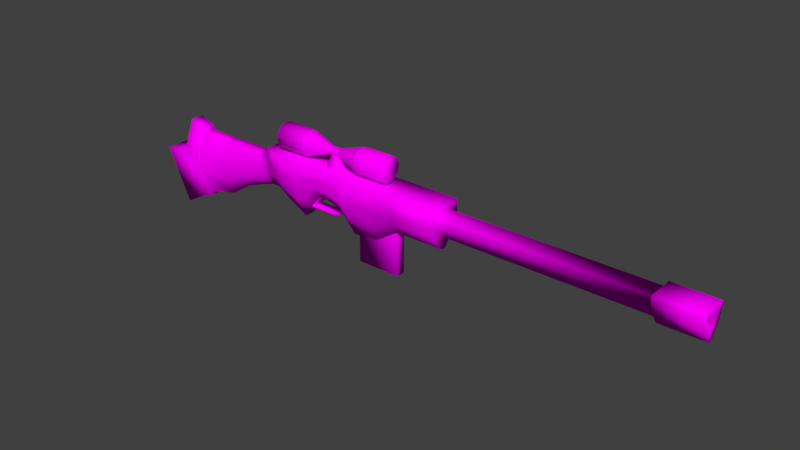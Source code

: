 # Source: SniperFixed.blend  (saved by Blender 2.79.0; exported with 4.5.12 LTS)
import bpy
from mathutils import Matrix  # noqa: F401  (used for matrix-valued properties, if any)

bpy.ops.wm.read_factory_settings(use_empty=True)
scene = bpy.context.scene
scene.name = 'Scene'

# ---- collections
col_collection_1 = bpy.data.collections.new('Collection 1'); scene.collection.children.link(col_collection_1)

# ---- images (referenced by path relative to the original .blend; pixels are not part of the script)
import os
ASSET_DIR = os.environ.get("B2B_ASSET_DIR", "")  # directory of the original .blend (textures are referenced by path, not embedded)
HERE = os.path.dirname(os.path.abspath(__file__))  # packed textures are extracted next to this script under _unpacked/

def load_image(name, relpath, width, height, colorspace="sRGB"):
    """Load a texture the original file referenced (path relative to the .blend, or extracted next to this script)."""
    p = next((c for c in (os.path.join(HERE, relpath), os.path.join(ASSET_DIR, relpath)) if relpath and os.path.exists(c)), "")
    if p:
        img = bpy.data.images.load(p, check_existing=True)
        img.name = name
    else:  # same state as the original file: an image datablock whose file is absent (Cycles renders it pink)
        img = bpy.data.images.new(name, width, height)
        img.source = "FILE"
        img.filepath = "//" + (relpath or name)
    img.colorspace_settings.name = colorspace
    return img
img_sniper_text_png = load_image('Sniper_Text.png', 'Sniper_Text.png', 1024, 1024, 'sRGB')

# ---- materials (node trees are filled in below, after node groups)
mat_material_001 = bpy.data.materials.new('Material.001')
mat_material_001.alpha_threshold = 0.0
mat_material_001.roughness = 0.5
mat_material_001.line_color = (0.0, 0.0, 0.0, 1.0)

# ---- material node trees
mat_material_001.use_nodes = True; mat_material_001.node_tree.nodes.clear()
_N = mat_material_001.node_tree.nodes; _L = mat_material_001.node_tree.links
n0 = _N.new('ShaderNodeOutputMaterial'); n0.name = 'Material Output'; n0.location = (300, 300)
n1 = _N.new('ShaderNodeBsdfDiffuse'); n1.name = 'Diffuse BSDF'; n1.location = (10, 300)
n2 = _N.new('ShaderNodeTexImage'); n2.name = 'Image Texture'; n2.location = (-180, 300)
n2.width = 140
n2.image = img_sniper_text_png
_L.new(n1.outputs[0], n0.inputs[0])
_L.new(n2.outputs[0], n1.inputs[0])
n0.is_active_output = True

# ---- world
world_world = bpy.data.worlds.new('World'); scene.world = world_world
world_world.color = (0.05088, 0.05088, 0.05088)
world_world.use_sun_shadow = False
world_world.sun_shadow_jitter_overblur = 0.0
world_world.cycles.sampling_method = 'MANUAL'

# ---- meshes
me_mesh_id6 = bpy.data.meshes.new('mesh_id6')
me_mesh_id6.from_pydata([(-1.314e+05, -4.412e+04, -1.053e+04), (9.766e+04, -3.915e+04, -3965.0), (9.766e+04, -3.915e+04, 3154.0), (-1.314e+05, -4.412e+04, 9720.0), (-1.314e+05, 1.314e+04, -2.369e+04), (9.766e+04, 1.314e+04, -2.406e+04), (9.766e+04, 1.314e+04, 2.325e+04), (-1.314e+05, 1.314e+04, 2.288e+04), (5040.0, -6.207e+04, -3964.0), (5040.0, -6.207e+04, 3155.0), (5040.0, 1.314e+04, -2.406e+04), (5040.0, 1.314e+04, 2.325e+04), (4.174e+04, -3.915e+04, -3965.0), (4.174e+04, 1.314e+04, -2.406e+04), (4.174e+04, -3.915e+04, 3154.0), (4.174e+04, 1.314e+04, 2.325e+04), (-3.061e+04, -6.207e+04, 3155.0), (-3.061e+04, 1.314e+04, 2.325e+04), (-3.061e+04, -6.207e+04, -3964.0), (-3.061e+04, 1.314e+04, -2.406e+04), (-3.723e+04, -3.032e+04, 1.723e+04), (-3.723e+04, 1.314e+04, 2.325e+04), (-3.723e+04, -3.032e+04, -1.803e+04), (-3.723e+04, 1.314e+04, -2.406e+04), (-4.723e+04, -2.178e+04, 2.084e+04), (-4.723e+04, 1.314e+04, 2.325e+04), (-4.723e+04, -2.178e+04, -2.165e+04), (-4.723e+04, 1.314e+04, -2.406e+04), (-5.982e+04, -1.86e+04, 2.129e+04), (-5.982e+04, 1.314e+04, 2.325e+04), (-5.982e+04, -1.86e+04, -2.21e+04), (-5.982e+04, 1.314e+04, -2.406e+04), (-7.47e+04, -1.911e+04, 2.112e+04), (-7.47e+04, 1.314e+04, 2.325e+04), (-7.47e+04, -1.911e+04, -2.193e+04), (-7.47e+04, 1.314e+04, -2.406e+04), (-8.929e+04, -3.65e+04, 1.638e+04), (-8.929e+04, 1.314e+04, 2.325e+04), (-8.929e+04, -3.65e+04, -1.719e+04), (-8.929e+04, 1.314e+04, -2.406e+04), (-1.072e+05, -6.207e+04, 5347.0), (-1.072e+05, 1.314e+04, 2.325e+04), (-1.072e+05, -6.207e+04, -6156.0), (-1.072e+05, 1.314e+04, -2.406e+04), (-1.506e+05, -3.751e+04, -4984.0), (-1.506e+05, -3.751e+04, 4176.0), (-1.506e+05, 1.314e+04, -1.899e+04), (-1.506e+05, 1.314e+04, 1.818e+04), (-1.64e+05, -3.702e+04, -4924.0), (-1.64e+05, -3.702e+04, 4116.0), (-1.64e+05, 1.314e+04, -1.119e+04), (-1.64e+05, 1.314e+04, 1.038e+04), (-1.855e+05, -4.412e+04, -5089.0), (-1.855e+05, -4.412e+04, 4282.0), (-1.855e+05, 1083.0, -7899.0), (-1.855e+05, 1083.0, 7091.0), (-2.095e+05, -5.326e+04, -5089.0), (-2.095e+05, -5.326e+04, 4282.0), (-2.095e+05, 1083.0, -7899.0), (-2.095e+05, 1083.0, 7091.0), (-2.375e+05, -7.156e+04, -5089.0), (-2.375e+05, -7.156e+04, 4282.0), (-2.375e+05, 1083.0, -7899.0), (-2.375e+05, 1083.0, 7091.0), (-1.656e+05, 1083.0, -8966.0), (-1.656e+05, 1083.0, 8158.0), (-1.656e+05, -3.755e+04, -4940.0), (-1.656e+05, -3.755e+04, 4132.0), (-2.816e+05, -8.196e+04, -5089.0), (-2.816e+05, -8.196e+04, 4282.0), (-2.821e+05, 1083.0, -7898.0), (-2.821e+05, 1083.0, 7091.0), (-1.314e+05, -2.503e+04, -2.034e+04), (-1.314e+05, -5947.0, -2.367e+04), (9.766e+04, -2.172e+04, -1.669e+04), (9.766e+04, -4290.0, -2.406e+04), (9.766e+04, -2.172e+04, 1.588e+04), (9.766e+04, -4290.0, 2.325e+04), (-1.314e+05, -2.503e+04, 1.953e+04), (-1.314e+05, -5947.0, 2.286e+04), (5040.0, -1.193e+04, 2.325e+04), (5040.0, -3.7e+04, 1.588e+04), (5040.0, -1.193e+04, -2.406e+04), (5040.0, -3.7e+04, -1.669e+04), (4.174e+04, -4290.0, 2.325e+04), (4.174e+04, -2.172e+04, 1.588e+04), (4.174e+04, -4290.0, -2.406e+04), (4.174e+04, -2.172e+04, -1.669e+04), (-3.061e+04, -1.193e+04, -2.406e+04), (-3.061e+04, -3.7e+04, -1.669e+04), (-3.061e+04, -1.193e+04, 2.325e+04), (-3.061e+04, -3.7e+04, 1.588e+04), (-3.723e+04, -1348.0, -2.406e+04), (-3.723e+04, -1.583e+04, -2.406e+04), (-3.723e+04, -1348.0, 2.325e+04), (-3.723e+04, -1.583e+04, 2.325e+04), (-4.723e+04, 1500.0, -2.406e+04), (-4.723e+04, -1.014e+04, -2.406e+04), (-4.723e+04, 1500.0, 2.325e+04), (-4.723e+04, -1.014e+04, 2.325e+04), (-5.982e+04, 2559.0, -2.406e+04), (-5.982e+04, -8020.0, -2.406e+04), (-5.982e+04, 2559.0, 2.325e+04), (-5.982e+04, -8020.0, 2.325e+04), (-7.47e+04, 2388.0, -2.406e+04), (-7.47e+04, -8361.0, -2.406e+04), (-7.47e+04, 2388.0, 2.325e+04), (-7.47e+04, -8361.0, 2.325e+04), (-8.929e+04, -3409.0, -2.406e+04), (-8.929e+04, -1.996e+04, -2.258e+04), (-8.929e+04, -3409.0, 2.325e+04), (-8.929e+04, -1.996e+04, 2.177e+04), (-1.072e+05, -1.193e+04, -2.358e+04), (-1.072e+05, -3.7e+04, -1.945e+04), (-1.072e+05, -1.193e+04, 2.277e+04), (-1.072e+05, -3.7e+04, 1.864e+04), (-1.506e+05, -2.063e+04, -1.45e+04), (-1.506e+05, -3746.0, -1.798e+04), (-1.506e+05, -2.063e+04, 1.369e+04), (-1.506e+05, -3746.0, 1.717e+04), (-1.64e+05, -2.03e+04, -1.162e+04), (-1.64e+05, -3581.0, -1.143e+04), (-1.64e+05, -2.03e+04, 1.082e+04), (-1.64e+05, -3581.0, 1.062e+04), (-1.855e+05, -2.905e+04, -1.24e+04), (-1.855e+05, -1.398e+04, -1.136e+04), (-1.855e+05, -2.905e+04, 1.159e+04), (-1.855e+05, -1.398e+04, 1.055e+04), (-2.095e+05, -3.515e+04, -1.621e+04), (-2.095e+05, -1.703e+04, -1.264e+04), (-2.095e+05, -3.515e+04, 1.54e+04), (-2.095e+05, -1.703e+04, 1.184e+04), (-2.375e+05, -4.735e+04, -1.774e+04), (-2.375e+05, -2.313e+04, -1.528e+04), (-2.375e+05, -4.735e+04, 1.694e+04), (-2.375e+05, -2.313e+04, 1.447e+04), (-1.656e+05, -1.179e+04, 9224.0), (-1.656e+05, -2.467e+04, 8930.0), (-1.656e+05, -2.467e+04, -9739.0), (-1.656e+05, -1.179e+04, -1.003e+04), (-2.87e+05, -4.782e+04, -1.774e+04), (-2.87e+05, -2.313e+04, -1.527e+04), (-2.87e+05, -4.782e+04, 1.694e+04), (-2.87e+05, -2.313e+04, 1.447e+04), (-2.812e+05, -8.791e+04, -5722.0), (-2.812e+05, -8.791e+04, 4915.0), (-2.873e+05, -2.113e+04, -1.728e+04), (-2.818e+05, 6359.0, -8911.0), (-2.873e+05, -2.113e+04, 1.648e+04), (-2.818e+05, 6359.0, 8104.0), (-2.873e+05, -4.915e+04, -2.009e+04), (-2.873e+05, -4.915e+04, 1.928e+04), (-3.031e+05, -9.669e+04, -5722.0), (-3.031e+05, -9.669e+04, 4915.0), (-3.091e+05, -2.083e+04, -1.728e+04), (-3.036e+05, 1.443e+04, -8911.0), (-3.091e+05, -2.083e+04, 1.648e+04), (-3.036e+05, 1.443e+04, 8104.0), (-3.187e+05, -2.777e+04, -2.009e+04), (-3.187e+05, -2.777e+04, 1.928e+04), (-3.274e+05, -1.102e+05, -5722.0), (-3.274e+05, -1.102e+05, 4916.0), (-3.417e+05, -3.147e+04, -2.009e+04), (-3.417e+05, -3.147e+04, 1.928e+04), (3.573e+05, -2.441e+04, 670.5), (3.573e+05, 4045.0, 1.204e+04), (9.524e+04, -2.441e+04, 671.8), (9.524e+04, 4045.0, 1.204e+04), (3.573e+05, -2.441e+04, -1484.0), (3.573e+05, 4045.0, -1.285e+04), (9.524e+04, -2.441e+04, -1482.0), (9.524e+04, 4045.0, -1.285e+04), (3.573e+05, 1853.0, 1.382e+04), (9.524e+04, 1853.0, 1.382e+04), (9.524e+04, 1853.0, -1.463e+04), (3.573e+05, 1853.0, -1.463e+04), (9.524e+04, -1.247e+04, 9261.0), (9.524e+04, -1.247e+04, -1.007e+04), (3.573e+05, -1.247e+04, -1.007e+04), (3.573e+05, -1.247e+04, 9260.0), (3.573e+05, 5208.0, 1.879e+04), (3.573e+05, 8166.0, 1.639e+04), (3.573e+05, -1.413e+04, -1.345e+04), (3.573e+05, -3.023e+04, -1860.0), (3.573e+05, -3.023e+04, 1047.0), (3.573e+05, 8166.0, -1.72e+04), (3.573e+05, -1.413e+04, 1.264e+04), (3.573e+05, 5208.0, -1.96e+04), (4.128e+05, 5208.0, 1.879e+04), (4.128e+05, 8166.0, 1.639e+04), (4.128e+05, -1.413e+04, -1.345e+04), (4.128e+05, -3.023e+04, -1860.0), (4.128e+05, -3.023e+04, 1047.0), (4.128e+05, 8166.0, -1.721e+04), (4.128e+05, -1.413e+04, 1.264e+04), (4.128e+05, 5208.0, -1.96e+04), (4.128e+05, -418.9, 8730.0), (4.128e+05, -1.916e+04, -406.9), (1.161e+05, -418.8, -9542.0), (4.128e+05, -418.9, -9544.0), (1.161e+05, -418.8, 8732.0), (1.161e+05, -1.916e+04, -405.4), (-5.042e+04, 8762.0, 8999.0), (-5.475e+04, 2.757e+04, 3792.0), (-6.922e+04, 8762.0, 8999.0), (-6.489e+04, 2.757e+04, 3792.0), (-5.042e+04, 8762.0, -9808.0), (-5.475e+04, 2.757e+04, -4602.0), (-6.922e+04, 8762.0, -9808.0), (-6.489e+04, 2.757e+04, -4602.0), (-5.475e+04, 3.356e+04, 3792.0), (-6.489e+04, 3.356e+04, 3792.0), (-6.489e+04, 3.356e+04, -4602.0), (-5.475e+04, 3.356e+04, -4602.0), (-9.994e+04, 4.709e+04, -9164.0), (-9.994e+04, 4.941e+04, -3319.0), (-6.634e+04, 3.885e+04, -1376.0), (-5.33e+04, 3.885e+04, -1376.0), (-6.634e+04, 3.807e+04, -3324.0), (-5.33e+04, 3.807e+04, -3324.0), (-6.634e+04, 3.661e+04, -4828.0), (-5.33e+04, 3.661e+04, -4828.0), (-6.634e+04, 3.469e+04, -5658.0), (-5.33e+04, 3.469e+04, -5659.0), (-6.634e+04, 3.259e+04, -5689.0), (-5.33e+04, 3.259e+04, -5689.0), (-6.634e+04, 3.064e+04, -4915.0), (-5.33e+04, 3.064e+04, -4915.0), (-6.634e+04, 2.914e+04, -3454.0), (-5.33e+04, 2.914e+04, -3454.0), (-6.634e+04, 2.831e+04, -1529.0), (-5.33e+04, 2.831e+04, -1529.0), (-6.634e+04, 2.828e+04, 567.1), (-5.33e+04, 2.828e+04, 567.1), (-6.634e+04, 2.905e+04, 2515.0), (-5.33e+04, 2.905e+04, 2515.0), (-6.634e+04, 3.051e+04, 4019.0), (-5.33e+04, 3.051e+04, 4019.0), (-6.634e+04, 3.244e+04, 4849.0), (-5.33e+04, 3.244e+04, 4849.0), (-6.634e+04, 3.453e+04, 4880.0), (-5.33e+04, 3.453e+04, 4880.0), (-6.634e+04, 3.648e+04, 4106.0), (-5.33e+04, 3.648e+04, 4106.0), (-6.634e+04, 3.799e+04, 2645.0), (-5.33e+04, 3.799e+04, 2645.0), (-6.634e+04, 3.882e+04, 720.0), (-5.33e+04, 3.882e+04, 720.0), (-9.994e+04, 4.271e+04, -1.368e+04), (-9.994e+04, 3.694e+04, -1.617e+04), (-9.994e+04, 3.065e+04, -1.626e+04), (-9.994e+04, 2.48e+04, -1.394e+04), (-9.994e+04, 2.029e+04, -9553.0), (-9.994e+04, 1.78e+04, -3778.0), (-9.994e+04, 1.771e+04, 2511.0), (-9.994e+04, 2.003e+04, 8355.0), (-9.994e+04, 2.441e+04, 1.287e+04), (-9.994e+04, 3.019e+04, 1.536e+04), (-9.994e+04, 3.648e+04, 1.545e+04), (-9.994e+04, 4.232e+04, 1.313e+04), (-9.994e+04, 4.683e+04, 8744.0), (-9.994e+04, 4.932e+04, 2969.0), (-1.969e+04, 4.709e+04, -9164.0), (-1.969e+04, 4.941e+04, -3320.0), (-1.969e+04, 4.271e+04, -1.368e+04), (-1.969e+04, 3.694e+04, -1.617e+04), (-1.969e+04, 3.065e+04, -1.626e+04), (-1.969e+04, 2.48e+04, -1.394e+04), (-1.969e+04, 2.029e+04, -9553.0), (-1.969e+04, 1.78e+04, -3778.0), (-1.969e+04, 1.771e+04, 2510.0), (-1.969e+04, 2.003e+04, 8355.0), (-1.969e+04, 2.441e+04, 1.287e+04), (-1.969e+04, 3.019e+04, 1.536e+04), (-1.969e+04, 3.648e+04, 1.545e+04), (-1.969e+04, 4.232e+04, 1.313e+04), (-1.969e+04, 4.683e+04, 8744.0), (-1.969e+04, 4.932e+04, 2969.0), (-1.401e+05, 4.932e+04, 2970.0), (-1.401e+05, 4.941e+04, -3319.0), (-1.401e+05, 4.683e+04, 8745.0), (-1.401e+05, 4.232e+04, 1.313e+04), (-1.401e+05, 3.648e+04, 1.545e+04), (-1.401e+05, 3.019e+04, 1.536e+04), (-1.401e+05, 2.441e+04, 1.287e+04), (-1.401e+05, 2.003e+04, 8356.0), (-1.401e+05, 1.771e+04, 2511.0), (-1.401e+05, 1.78e+04, -3778.0), (-1.401e+05, 2.029e+04, -9553.0), (-1.401e+05, 2.48e+04, -1.393e+04), (-1.401e+05, 3.065e+04, -1.626e+04), (-1.401e+05, 3.694e+04, -1.617e+04), (-1.401e+05, 4.271e+04, -1.368e+04), (-1.401e+05, 4.709e+04, -9164.0), (2.043e+04, 4.709e+04, -9165.0), (2.043e+04, 4.941e+04, -3320.0), (2.043e+04, 4.271e+04, -1.368e+04), (2.043e+04, 3.694e+04, -1.617e+04), (2.043e+04, 3.065e+04, -1.626e+04), (2.043e+04, 2.48e+04, -1.394e+04), (2.043e+04, 2.029e+04, -9554.0), (2.043e+04, 1.78e+04, -3779.0), (2.043e+04, 1.771e+04, 2510.0), (2.043e+04, 2.003e+04, 8355.0), (2.043e+04, 2.441e+04, 1.287e+04), (2.043e+04, 3.019e+04, 1.536e+04), (2.043e+04, 3.648e+04, 1.545e+04), (2.043e+04, 4.232e+04, 1.313e+04), (2.043e+04, 4.683e+04, 8744.0), (2.043e+04, 4.932e+04, 2969.0), (-7.322e+04, -1.742e+04, -2291.0), (-6.698e+04, -3.244e+04, -1632.0), (-7.664e+04, -1.901e+04, 1482.0), (-6.921e+04, -3.348e+04, 823.3), (-7.322e+04, -1.742e+04, 1482.0), (-6.698e+04, -3.244e+04, 823.3), (-5.062e+04, -1.817e+04, 7030.0), (-5.062e+04, -1.817e+04, -7839.0), (-9.927e+04, -4.359e+04, -7839.0), (-9.927e+04, -4.359e+04, 7030.0), (-5.971e+04, -4.634e+04, 7030.0), (-5.971e+04, -4.634e+04, -7839.0), (-5.518e+04, -4.544e+04, 7030.0), (-5.518e+04, -4.544e+04, -7839.0), (-5.133e+04, -4.287e+04, 7030.0), (-5.133e+04, -4.287e+04, -7839.0), (-4.877e+04, -3.903e+04, 7030.0), (-4.877e+04, -3.903e+04, -7839.0), (-4.786e+04, -3.45e+04, 7030.0), (-4.786e+04, -3.45e+04, -7839.0), (-5.062e+04, -3.174e+04, -7839.0), (-5.062e+04, -3.174e+04, 7030.0), (-5.153e+04, -3.627e+04, -7839.0), (-5.153e+04, -3.627e+04, 7030.0), (-5.409e+04, -4.012e+04, -7839.0), (-5.409e+04, -4.012e+04, 7030.0), (-5.794e+04, -4.268e+04, -7839.0), (-5.794e+04, -4.268e+04, 7030.0), (-6.247e+04, -4.359e+04, 7030.0), (-6.247e+04, -4.359e+04, -7839.0), (-9.927e+04, -4.634e+04, -7839.0), (-9.927e+04, -4.634e+04, 7030.0), (-4.786e+04, -1.817e+04, -7839.0), (-4.786e+04, -1.817e+04, 7030.0), (-6.921e+04, -3.348e+04, -1632.0), (-7.664e+04, -1.901e+04, -2291.0), (3.655e+04, -9.433e+04, 5544.0), (3.655e+04, -3.714e+04, 5544.0), (-2.064e+04, -9.433e+04, 5544.0), (-2.064e+04, -3.714e+04, 5544.0), (3.655e+04, -9.433e+04, -6354.0), (3.655e+04, -3.714e+04, -6354.0), (-2.064e+04, -9.433e+04, -6354.0), (-2.064e+04, -3.714e+04, -6354.0)], [], [(12, 1, 2, 14), (13, 15, 6, 5), (86, 13, 5, 75), (75, 5, 6, 77), (114, 41, 7, 79), (72, 0, 44, 116), (84, 15, 11, 80), (88, 19, 10, 82), (19, 17, 11, 10), (18, 8, 9, 16), (77, 6, 15, 84), (82, 10, 13, 86), (10, 11, 15, 13), (8, 12, 14, 9), (22, 18, 16, 20), (23, 21, 17, 19), (92, 23, 19, 88), (80, 11, 17, 90), (96, 27, 23, 92), (27, 25, 21, 23), (26, 22, 20, 24), (90, 17, 21, 94), (30, 26, 24, 28), (31, 29, 25, 27), (100, 31, 27, 96), (94, 21, 25, 98), (104, 35, 31, 100), (35, 33, 29, 31), (34, 30, 28, 32), (98, 25, 29, 102), (38, 34, 32, 36), (39, 37, 33, 35), (108, 39, 35, 104), (102, 29, 33, 106), (112, 43, 39, 108), (43, 41, 37, 39), (42, 38, 36, 40), (106, 33, 37, 110), (0, 42, 40, 3), (4, 7, 41, 43), (73, 4, 43, 112), (110, 37, 41, 114), (119, 47, 51, 123), (7, 4, 46, 47), (79, 7, 47, 119), (0, 3, 45, 44), (65, 64, 54, 55), (44, 45, 49, 48), (47, 46, 50, 51), (116, 44, 48, 120), (124, 52, 56, 128), (138, 66, 52, 124), (136, 65, 55, 127), (66, 67, 53, 52), (131, 59, 63, 135), (127, 55, 59, 131), (52, 53, 57, 56), (55, 54, 58, 59), (63, 62, 70, 71), (56, 57, 61, 60), (59, 58, 62, 63), (128, 56, 60, 132), (48, 49, 67, 66), (123, 65, 136), (120, 48, 66, 138), (51, 50, 64, 65), (141, 140, 150, 146), (132, 60, 68, 140), (135, 63, 71, 143), (60, 61, 69, 68), (61, 134, 142, 69), (134, 135, 143, 142), (62, 133, 141, 70), (133, 132, 140, 141), (143, 71, 149, 148), (142, 143, 148, 151), (50, 121, 64), (121, 120, 139), (49, 122, 137, 67), (122, 136, 137), (58, 129, 133, 62), (129, 128, 132, 133), (53, 126, 130, 57), (126, 127, 131, 130), (57, 130, 134, 61), (130, 131, 135, 134), (67, 137, 126, 53), (137, 136, 127, 126), (64, 139, 125, 54), (139, 138, 124, 125), (54, 125, 129, 58), (125, 124, 128, 129), (46, 117, 121, 50), (117, 120, 121), (3, 78, 118, 45), (78, 79, 119, 118), (45, 118, 122, 49), (118, 119, 122), (36, 115, 40), (111, 114, 115), (0, 72, 113), (72, 73, 112, 113), (32, 111, 36), (107, 106, 110, 111), (42, 113, 38), (113, 112, 109), (28, 103, 107, 32), (103, 102, 106, 107), (38, 109, 34), (109, 108, 104, 105), (24, 99, 103, 28), (99, 98, 102, 103), (34, 105, 101, 30), (105, 104, 100, 101), (20, 95, 24), (95, 94, 98, 99), (30, 101, 97, 26), (101, 100, 96, 97), (16, 91, 20), (91, 90, 95), (26, 97, 93), (97, 96, 92, 93), (9, 81, 91, 16), (81, 80, 90, 91), (22, 93, 89), (93, 92, 88), (8, 83, 87, 12), (83, 82, 86, 87), (2, 76, 85, 14), (76, 77, 84, 85), (18, 89, 83, 8), (89, 88, 82, 83), (14, 85, 81, 9), (85, 84, 80, 81), (4, 73, 117, 46), (73, 72, 116, 117), (40, 115, 3), (115, 114, 79, 78), (1, 74, 76, 2), (74, 75, 77, 76), (12, 87, 74, 1), (87, 86, 75, 74), (146, 150, 158, 154), (115, 36, 111), (3, 115, 78), (113, 42, 0), (38, 113, 109), (151, 148, 156, 159), (144, 145, 153, 152), (68, 69, 145, 144), (71, 70, 147, 149), (69, 142, 151, 145), (70, 141, 146, 147), (140, 68, 144, 150), (153, 159, 163, 161), (155, 154, 156, 157), (154, 158, 159, 156), (149, 147, 155, 157), (147, 146, 154, 155), (145, 151, 159, 153), (150, 144, 152, 158), (148, 149, 157, 156), (162, 160, 161, 163), (158, 152, 160, 162), (152, 153, 161, 160), (159, 158, 162, 163), (172, 165, 167, 173), (174, 171, 169, 175), (169, 165, 181, 185), (166, 170, 168, 164), (171, 167, 165, 169), (179, 164, 184, 186), (177, 174, 175, 178), (179, 172, 173, 176), (164, 179, 176, 166), (170, 177, 178, 168), (175, 169, 185, 187), (187, 185, 193, 195), (182, 187, 195, 190), (181, 180, 188, 189), (168, 178, 182, 183), (172, 179, 186, 180), (165, 172, 180, 181), (178, 175, 187, 182), (164, 168, 183, 184), (189, 188, 196), (192, 191, 197), (188, 194, 197, 196), (185, 181, 189, 193), (183, 182, 190, 191), (186, 184, 192, 194), (180, 186, 194, 188), (184, 183, 191, 192), (197, 199, 198, 201), (196, 197, 201, 200), (201, 198, 200), (190, 195, 199, 197), (195, 193, 199), (193, 189, 196, 199), (191, 190, 197), (194, 192, 197), (199, 196, 200, 198), (202, 203, 205, 204), (89, 18, 22), (88, 89, 93), (20, 91, 95), (24, 95, 99), (95, 90, 94), (93, 22, 26), (34, 109, 105), (109, 112, 108), (114, 111, 110), (111, 32, 107), (139, 120, 138), (64, 121, 139), (65, 123, 51), (136, 122, 123), (122, 119, 123), (120, 117, 116), (204, 205, 209, 208), (208, 209, 207, 206), (206, 207, 203, 202), (207, 209, 212, 213), (205, 203, 210, 211), (203, 207, 213, 210), (209, 205, 211, 212), (235, 233, 270, 271), (230, 232, 254, 253), (216, 217, 219, 218), (241, 239, 273, 274), (216, 218, 214, 215), (218, 219, 221, 220), (223, 221, 264, 265), (224, 226, 251, 250), (220, 221, 223, 222), (243, 241, 274, 275), (218, 220, 248, 214), (222, 223, 225, 224), (237, 235, 271, 272), (244, 246, 261, 260), (224, 225, 227, 226), (231, 229, 268, 269), (238, 240, 258, 257), (226, 227, 229, 228), (225, 223, 265, 266), (232, 234, 255, 254), (228, 229, 231, 230), (219, 217, 263, 262), (226, 228, 252, 251), (230, 231, 233, 232), (217, 247, 277, 263), (220, 222, 249, 248), (232, 233, 235, 234), (245, 243, 275, 276), (240, 242, 259, 258), (234, 235, 237, 236), (239, 237, 272, 273), (234, 236, 256, 255), (236, 237, 239, 238), (233, 231, 269, 270), (228, 230, 253, 252), (238, 239, 241, 240), (227, 225, 266, 267), (222, 224, 250, 249), (240, 241, 243, 242), (256, 257, 283, 284), (246, 216, 215, 261), (242, 243, 245, 244), (221, 219, 262, 264), (275, 274, 306, 307), (244, 245, 247, 246), (229, 227, 267, 268), (236, 238, 257, 256), (246, 247, 217, 216), (242, 244, 260, 259), (247, 245, 276, 277), (294, 295, 309, 308, 307, 306, 305, 304, 303, 302, 301, 300, 299, 298, 297, 296), (279, 293, 292, 291, 290, 289, 288, 287, 286, 285, 284, 283, 282, 281, 280, 278), (276, 275, 307, 308), (262, 263, 295, 294), (253, 254, 286, 287), (277, 276, 308, 309), (264, 262, 294, 296), (263, 277, 309, 295), (250, 251, 289, 290), (265, 264, 296, 297), (258, 259, 281, 282), (266, 265, 297, 298), (214, 248, 292, 293), (261, 215, 279, 278), (255, 256, 284, 285), (267, 266, 298, 299), (260, 261, 278, 280), (268, 267, 299, 300), (252, 253, 287, 288), (269, 268, 300, 301), (249, 250, 290, 291), (270, 269, 301, 302), (257, 258, 282, 283), (271, 270, 302, 303), (215, 214, 293, 279), (254, 255, 285, 286), (272, 271, 303, 304), (273, 272, 304, 305), (251, 252, 288, 289), (259, 260, 280, 281), (274, 273, 305, 306), (248, 249, 291, 292), (325, 334, 332, 327), (320, 338, 319, 341), (313, 312, 345, 344), (326, 333, 335, 324), (313, 344, 311, 315), (320, 321, 323, 322), (311, 310, 314, 315), (322, 323, 325, 324), (344, 345, 310, 311), (324, 325, 327, 326), (321, 339, 336, 323), (326, 327, 329, 328), (329, 330, 317, 342), (343, 316, 331, 328), (315, 314, 312, 313), (327, 332, 330, 329), (328, 331, 333, 326), (331, 316, 317, 330), (322, 337, 338, 320), (339, 318, 319, 338), (323, 336, 334, 325), (333, 331, 330, 332), (340, 318, 339, 321), (335, 333, 332, 334), (337, 335, 334, 336), (324, 335, 337, 322), (338, 337, 336, 339), (321, 320, 341, 340), (328, 329, 342, 343), (346, 347, 349, 348), (348, 349, 353, 352), (352, 353, 351, 350), (350, 351, 347, 346), (348, 352, 350, 346)])
me_mesh_id6.polygons.foreach_set('use_smooth', [True] * 342)
_k = set([(214, 215), (214, 248), (215, 261), (216, 218), (216, 246), (217, 219), (217, 247), (218, 220), (219, 221), (220, 222), (221, 223), (222, 224), (223, 225), (224, 226), (225, 227), (226, 228), (227, 229), (228, 230), (229, 231), (230, 232), (231, 233), (232, 234), (233, 235), (234, 236), (235, 237), (236, 238), (237, 239), (238, 240), (239, 241), (240, 242), (241, 243), (242, 244), (243, 245), (244, 246), (245, 247), (248, 249), (249, 250), (250, 251), (251, 252), (252, 253), (253, 254), (254, 255), (255, 256), (256, 257), (257, 258), (258, 259), (259, 260), (260, 261), (262, 263), (262, 264), (263, 277), (264, 265), (265, 266), (266, 267), (267, 268), (268, 269), (269, 270), (270, 271), (271, 272), (272, 273), (273, 274), (274, 275), (275, 276), (276, 277)])
me_mesh_id6.attributes.new('sharp_edge', 'BOOLEAN', 'EDGE').data.foreach_set('value', [ (min(e.vertices), max(e.vertices)) in _k for e in me_mesh_id6.edges])
_uv = me_mesh_id6.uv_layers.new(name='UVMap')
_uv.uv.foreach_set('vector', [0.3134, 0.8398, 0.1221, 0.8398, 0.1221, 0.8256, 0.3134, 0.8256, 0.4883, 0.1711, 0.4884, 0.2685, 0.2921, 0.2683, 0.2921, 0.1714, 0.4884, 0.1351, 0.4883, 0.1711, 0.2921, 0.1714, 0.292, 0.1356, 0.5398, 0.4284, 0.5646, 0.4531, 0.4976, 0.5203, 0.4728, 0.4956, 0.7897, 0.3104, 0.7853, 0.2638, 0.8277, 0.26, 0.8329, 0.2932, 0.8405, 0.1122, 0.8515, 0.07043, 0.8915, 0.08976, 0.8779, 0.1269, 0.4885, 0.3045, 0.4884, 0.2685, 0.5636, 0.268, 0.5641, 0.319, 0.6366, 0.1213, 0.636, 0.1722, 0.5636, 0.1716, 0.5641, 0.1205, 0.636, 0.1722, 0.6359, 0.2675, 0.5636, 0.268, 0.5636, 0.1716, 0.4718, 0.8398, 0.4003, 0.8398, 0.4003, 0.8256, 0.4718, 0.8256, 0.292, 0.304, 0.2921, 0.2683, 0.4884, 0.2685, 0.4885, 0.3045, 0.5641, 0.1205, 0.5636, 0.1716, 0.4883, 0.1711, 0.4884, 0.1351, 0.5636, 0.1716, 0.5636, 0.268, 0.4884, 0.2685, 0.4883, 0.1711, 0.4003, 0.8398, 0.3134, 0.8398, 0.3134, 0.8256, 0.4003, 0.8256, 0.2184, 0.8076, 0.1533, 0.7794, 0.1533, 0.7651, 0.2184, 0.7369, 0.6493, 0.1723, 0.6493, 0.2674, 0.6359, 0.2675, 0.636, 0.1722, 0.6497, 0.143, 0.6493, 0.1723, 0.636, 0.1722, 0.6366, 0.1213, 0.5641, 0.319, 0.5636, 0.268, 0.6359, 0.2675, 0.6365, 0.3183, 0.6699, 0.1491, 0.6694, 0.1726, 0.6493, 0.1723, 0.6497, 0.143, 0.6694, 0.1726, 0.6693, 0.2672, 0.6493, 0.2674, 0.6493, 0.1723, 0.2448, 0.8149, 0.2184, 0.8076, 0.2184, 0.7369, 0.2448, 0.7297, 0.6365, 0.3183, 0.6359, 0.2675, 0.6493, 0.2674, 0.6496, 0.2966, 0.2708, 0.8158, 0.2448, 0.8149, 0.2448, 0.7297, 0.2708, 0.7287, 0.6946, 0.173, 0.6945, 0.2669, 0.6693, 0.2672, 0.6694, 0.1726, 0.6952, 0.1519, 0.6946, 0.173, 0.6694, 0.1726, 0.6699, 0.1491, 0.6496, 0.2966, 0.6493, 0.2674, 0.6693, 0.2672, 0.6697, 0.2906, 0.7249, 0.1526, 0.724, 0.1738, 0.6946, 0.173, 0.6952, 0.1519, 0.724, 0.1738, 0.7238, 0.2662, 0.6945, 0.2669, 0.6946, 0.173, 0.3007, 0.8154, 0.2708, 0.8158, 0.2708, 0.7287, 0.3007, 0.7291, 0.6697, 0.2906, 0.6693, 0.2672, 0.6945, 0.2669, 0.6949, 0.288, 0.3462, 0.8059, 0.3007, 0.8154, 0.3007, 0.7291, 0.3462, 0.7386, 0.7523, 0.175, 0.752, 0.2653, 0.7238, 0.2662, 0.724, 0.1738, 0.7543, 0.143, 0.7523, 0.175, 0.724, 0.1738, 0.7249, 0.1526, 0.6949, 0.288, 0.6945, 0.2669, 0.7238, 0.2662, 0.7245, 0.2874, 0.7905, 0.1301, 0.7856, 0.1768, 0.7523, 0.175, 0.7543, 0.143, 0.7856, 0.1768, 0.7853, 0.2638, 0.752, 0.2653, 0.7523, 0.175, 0.4088, 0.7838, 0.3462, 0.8059, 0.3462, 0.7386, 0.4088, 0.7607, 0.7245, 0.2874, 0.7238, 0.2662, 0.752, 0.2653, 0.7538, 0.2972, 0.08769, 0.6339, 0.07892, 0.6943, 0.05585, 0.6943, 0.04707, 0.6339, 0.8285, 0.1805, 0.8277, 0.26, 0.7853, 0.2638, 0.7856, 0.1768, 0.8336, 0.1476, 0.8285, 0.1805, 0.7856, 0.1768, 0.7905, 0.1301, 0.7538, 0.2972, 0.752, 0.2653, 0.7853, 0.2638, 0.7897, 0.3104, 0.8691, 0.2824, 0.8611, 0.2525, 0.8893, 0.242, 0.8972, 0.2754, 0.8277, 0.26, 0.8285, 0.1805, 0.8611, 0.1875, 0.8611, 0.2525, 0.8329, 0.2932, 0.8277, 0.26, 0.8611, 0.2525, 0.8691, 0.2824, 0.08769, 0.6339, 0.04707, 0.6339, 0.0582, 0.5931, 0.07657, 0.5931, 0.03761, 0.252, 0.0383, 0.2174, 0.07907, 0.22, 0.07829, 0.251, 0.07657, 0.5931, 0.0582, 0.5931, 0.05832, 0.566, 0.07645, 0.566, 0.8611, 0.2525, 0.8611, 0.1875, 0.8876, 0.1985, 0.8893, 0.242, 0.8779, 0.1269, 0.8915, 0.08976, 0.9175, 0.1008, 0.9037, 0.1343, 0.0814, 0.1572, 0.0792, 0.1227, 0.1288, 0.1025, 0.1312, 0.1462, 0.0404, 0.1652, 0.03923, 0.1374, 0.0792, 0.1227, 0.0814, 0.1572, 0.03793, 0.278, 0.03761, 0.252, 0.07829, 0.251, 0.07826, 0.2828, 0.03923, 0.1374, 0.03276, 0.1203, 0.07217, 0.105, 0.0792, 0.1227, 0.127, 0.2897, 0.1275, 0.2517, 0.1841, 0.2529, 0.1831, 0.3035, 0.07826, 0.2828, 0.07829, 0.251, 0.1275, 0.2517, 0.127, 0.2897, 0.0792, 0.1227, 0.07217, 0.105, 0.1209, 0.08472, 0.1288, 0.1025, 0.07829, 0.251, 0.07907, 0.22, 0.1282, 0.2214, 0.1275, 0.2517, 0.1841, 0.2529, 0.1847, 0.2229, 0.2744, 0.2246, 0.2738, 0.2548, 0.1288, 0.1025, 0.1209, 0.08472, 0.1819, 0.05686, 0.1882, 0.07393, 0.1275, 0.2517, 0.1282, 0.2214, 0.1847, 0.2229, 0.1841, 0.2529, 0.1312, 0.1462, 0.1288, 0.1025, 0.1882, 0.07393, 0.1876, 0.1251, 0.07645, 0.566, 0.05832, 0.566, 0.05828, 0.5627, 0.07648, 0.5627, 0.8972, 0.2754, 0.9008, 0.2648, 0.9048, 0.2906, 0.9037, 0.1343, 0.9175, 0.1008, 0.9209, 0.1011, 0.9103, 0.1269, 0.8893, 0.242, 0.8876, 0.1985, 0.9122, 0.202, 0.9136, 0.2365, 0.1365, 0.4323, 0.1763, 0.459, 0.1762, 0.4641, 0.131, 0.4339, 0.1876, 0.1251, 0.1882, 0.07393, 0.2717, 0.0497, 0.2849, 0.1235, 0.1831, 0.3035, 0.1841, 0.2529, 0.2738, 0.2548, 0.2823, 0.3062, 0.1882, 0.07393, 0.1819, 0.05686, 0.2666, 0.03218, 0.2717, 0.0497, 0.1789, 0.4062, 0.1821, 0.3517, 0.2806, 0.3565, 0.267, 0.4292, 0.1821, 0.3517, 0.1831, 0.3035, 0.2823, 0.3062, 0.2806, 0.3565, 0.1847, 0.2229, 0.1861, 0.1725, 0.2849, 0.1737, 0.2744, 0.2246, 0.1861, 0.1725, 0.1876, 0.1251, 0.2849, 0.1235, 0.2849, 0.1737, 0.1173, 0.7489, 0.07249, 0.7776, 0.06132, 0.7784, 0.1122, 0.7459, 0.1631, 0.7302, 0.1173, 0.7489, 0.1122, 0.7459, 0.1638, 0.7251, 0.8876, 0.1985, 0.8964, 0.1661, 0.8996, 0.1766, 0.8964, 0.1661, 0.9037, 0.1343, 0.9042, 0.1514, 0.9167, 0.3421, 0.9038, 0.3079, 0.9102, 0.3156, 0.9202, 0.3419, 0.9038, 0.3079, 0.9048, 0.2906, 0.9102, 0.3156, 0.1282, 0.2214, 0.1295, 0.1834, 0.1861, 0.1725, 0.1847, 0.2229, 0.1295, 0.1834, 0.1312, 0.1462, 0.1876, 0.1251, 0.1861, 0.1725, 0.07468, 0.3475, 0.07809, 0.3136, 0.1269, 0.3267, 0.1221, 0.3692, 0.07809, 0.3136, 0.07826, 0.2828, 0.127, 0.2897, 0.1269, 0.3267, 0.1221, 0.3692, 0.1269, 0.3267, 0.1821, 0.3517, 0.1789, 0.4062, 0.1269, 0.3267, 0.127, 0.2897, 0.1831, 0.3035, 0.1821, 0.3517, 0.03541, 0.3318, 0.03759, 0.3041, 0.07809, 0.3136, 0.07468, 0.3475, 0.03759, 0.3041, 0.03793, 0.278, 0.07826, 0.2828, 0.07809, 0.3136, 0.0383, 0.2174, 0.03969, 0.1913, 0.08032, 0.1881, 0.07907, 0.22, 0.03969, 0.1913, 0.0404, 0.1652, 0.0814, 0.1572, 0.08032, 0.1881, 0.07907, 0.22, 0.08032, 0.1881, 0.1295, 0.1834, 0.1282, 0.2214, 0.08032, 0.1881, 0.0814, 0.1572, 0.1312, 0.1462, 0.1295, 0.1834, 0.8611, 0.1875, 0.8691, 0.1586, 0.8964, 0.1661, 0.8876, 0.1985, 0.8691, 0.1586, 0.9037, 0.1343, 0.8964, 0.1661, 0.8497, 0.371, 0.8395, 0.329, 0.8774, 0.3148, 0.8903, 0.3525, 0.8395, 0.329, 0.8329, 0.2932, 0.8691, 0.2824, 0.8774, 0.3148, 0.8903, 0.3525, 0.8774, 0.3148, 0.9038, 0.3079, 0.9167, 0.3421, 0.8774, 0.3148, 0.8691, 0.2824, 0.9038, 0.3079, 0.7603, 0.3651, 0.7964, 0.3595, 0.8053, 0.4165, 0.7566, 0.3299, 0.7897, 0.3104, 0.7964, 0.3595, 0.8515, 0.07043, 0.8405, 0.1122, 0.7979, 0.08096, 0.8405, 0.1122, 0.8336, 0.1476, 0.7905, 0.1301, 0.7979, 0.08096, 0.7269, 0.331, 0.7566, 0.3299, 0.7603, 0.3651, 0.7255, 0.3088, 0.7245, 0.2874, 0.7538, 0.2972, 0.7566, 0.3299, 0.8077, 0.02399, 0.7979, 0.08096, 0.7617, 0.07482, 0.7979, 0.08096, 0.7905, 0.1301, 0.7575, 0.1102, 0.6962, 0.3312, 0.6955, 0.3093, 0.7255, 0.3088, 0.7269, 0.331, 0.6955, 0.3093, 0.6949, 0.288, 0.7245, 0.2874, 0.7255, 0.3088, 0.7617, 0.07482, 0.7575, 0.1102, 0.7276, 0.1088, 0.7575, 0.1102, 0.7543, 0.143, 0.7249, 0.1526, 0.726, 0.1312, 0.6706, 0.3384, 0.6701, 0.3141, 0.6955, 0.3093, 0.6962, 0.3312, 0.6701, 0.3141, 0.6697, 0.2906, 0.6949, 0.288, 0.6955, 0.3093, 0.7276, 0.1088, 0.726, 0.1312, 0.6959, 0.1305, 0.6967, 0.1084, 0.726, 0.1312, 0.7249, 0.1526, 0.6952, 0.1519, 0.6959, 0.1305, 0.6504, 0.3575, 0.6501, 0.3258, 0.6706, 0.3384, 0.6501, 0.3258, 0.6496, 0.2966, 0.6697, 0.2906, 0.6701, 0.3141, 0.6967, 0.1084, 0.6959, 0.1305, 0.6703, 0.1255, 0.6709, 0.1011, 0.6959, 0.1305, 0.6952, 0.1519, 0.6699, 0.1491, 0.6703, 0.1255, 0.6379, 0.428, 0.6368, 0.3711, 0.6504, 0.3575, 0.6368, 0.3711, 0.6365, 0.3183, 0.6501, 0.3258, 0.6709, 0.1011, 0.6703, 0.1255, 0.6502, 0.1137, 0.6703, 0.1255, 0.6699, 0.1491, 0.6497, 0.143, 0.6502, 0.1137, 0.5654, 0.429, 0.5649, 0.372, 0.6368, 0.3711, 0.6379, 0.428, 0.5649, 0.372, 0.5641, 0.319, 0.6365, 0.3183, 0.6368, 0.3711, 0.6506, 0.08188, 0.6502, 0.1137, 0.637, 0.06822, 0.6502, 0.1137, 0.6497, 0.143, 0.6366, 0.1213, 0.5654, 0.01025, 0.5648, 0.06752, 0.4883, 0.09598, 0.4872, 0.05148, 0.5648, 0.06752, 0.5641, 0.1205, 0.4884, 0.1351, 0.4883, 0.09598, 0.2916, 0.387, 0.2919, 0.3426, 0.4885, 0.3437, 0.4875, 0.3881, 0.2919, 0.3426, 0.292, 0.304, 0.4885, 0.3045, 0.4885, 0.3437, 0.6381, 0.01126, 0.637, 0.06822, 0.5648, 0.06752, 0.5654, 0.01025, 0.637, 0.06822, 0.6366, 0.1213, 0.5641, 0.1205, 0.5648, 0.06752, 0.4875, 0.3881, 0.4885, 0.3437, 0.5649, 0.372, 0.5654, 0.429, 0.4885, 0.3437, 0.4885, 0.3045, 0.5641, 0.319, 0.5649, 0.372, 0.8285, 0.1805, 0.8336, 0.1476, 0.8691, 0.1586, 0.8611, 0.1875, 0.8336, 0.1476, 0.8405, 0.1122, 0.8779, 0.1269, 0.8691, 0.1586, 0.8053, 0.4165, 0.7964, 0.3595, 0.8497, 0.371, 0.7964, 0.3595, 0.7897, 0.3104, 0.8329, 0.2932, 0.8395, 0.329, 0.4618, 0.4076, 0.5046, 0.4142, 0.4585, 0.4605, 0.4518, 0.4177, 0.5046, 0.4142, 0.5398, 0.4284, 0.4728, 0.4956, 0.4585, 0.4605, 0.4872, 0.05148, 0.4883, 0.09598, 0.2919, 0.09684, 0.2916, 0.05285, 0.4883, 0.09598, 0.4884, 0.1351, 0.292, 0.1356, 0.2919, 0.09684, 0.131, 0.4339, 0.1762, 0.4641, 0.1065, 0.5021, 0.1033, 0.4753, 0.7964, 0.3595, 0.7603, 0.3651, 0.7566, 0.3299, 0.8497, 0.371, 0.7964, 0.3595, 0.8395, 0.329, 0.7979, 0.08096, 0.8077, 0.02399, 0.8515, 0.07043, 0.7617, 0.07482, 0.7979, 0.08096, 0.7575, 0.1102, 0.1638, 0.7251, 0.1122, 0.7459, 0.09576, 0.7036, 0.1035, 0.6791, 0.2542, 0.4808, 0.2755, 0.4805, 0.2765, 0.5282, 0.2547, 0.5293, 0.2553, 0.4689, 0.2741, 0.4686, 0.2755, 0.4805, 0.2542, 0.4808, 0.01869, 0.3675, 0.04404, 0.36, 0.04838, 0.3685, 0.0196, 0.3769, 0.233, 0.7237, 0.1631, 0.7302, 0.1638, 0.7251, 0.2432, 0.7172, 0.1049, 0.394, 0.1365, 0.4323, 0.131, 0.4339, 0.09543, 0.3902, 0.1763, 0.459, 0.2448, 0.4733, 0.2542, 0.4808, 0.1762, 0.4641, 0.2477, 0.6688, 0.1035, 0.6791, 0.0973, 0.6328, 0.2591, 0.6141, 0.05989, 0.4078, 0.1033, 0.4753, 0.02951, 0.4781, 0.03111, 0.4162, 0.1033, 0.4753, 0.1065, 0.5021, 0.02418, 0.5013, 0.02951, 0.4781, 0.0196, 0.3769, 0.04838, 0.3685, 0.05989, 0.4078, 0.03111, 0.4162, 0.09543, 0.3902, 0.131, 0.4339, 0.1033, 0.4753, 0.05989, 0.4078, 0.2432, 0.7172, 0.1638, 0.7251, 0.1035, 0.6791, 0.2477, 0.6688, 0.1762, 0.4641, 0.2542, 0.4808, 0.2547, 0.5293, 0.1065, 0.5021, 0.1122, 0.7459, 0.06132, 0.7784, 0.02939, 0.7418, 0.09576, 0.7036, 0.1022, 0.5541, 0.2605, 0.5928, 0.2591, 0.6141, 0.0973, 0.6328, 0.1065, 0.5021, 0.2547, 0.5293, 0.259, 0.5861, 0.09943, 0.5498, 0.2547, 0.5293, 0.2765, 0.5282, 0.2805, 0.5846, 0.259, 0.5861, 0.02418, 0.5013, 0.1065, 0.5021, 0.09943, 0.5498, 0.02278, 0.5456, 0.8526, 0.9391, 0.8437, 0.939, 0.8437, 0.4295, 0.8526, 0.4296, 0.7864, 0.4294, 0.7952, 0.4295, 0.7953, 0.939, 0.7864, 0.939, 0.4384, 0.5151, 0.4384, 0.5656, 0.43, 0.5744, 0.43, 0.5063, 0.7196, 0.4294, 0.7285, 0.4294, 0.7285, 0.939, 0.7196, 0.9389, 0.7952, 0.4295, 0.8437, 0.4295, 0.8437, 0.939, 0.7953, 0.939, 0.4345, 0.6224, 0.437, 0.6526, 0.4297, 0.6628, 0.4271, 0.6223, 0.7571, 0.4294, 0.7864, 0.4294, 0.7864, 0.939, 0.7571, 0.939, 0.8818, 0.9391, 0.8526, 0.9391, 0.8526, 0.4296, 0.8818, 0.4296, 0.9104, 0.9391, 0.8818, 0.9391, 0.8818, 0.4296, 0.9104, 0.4296, 0.7285, 0.4294, 0.7571, 0.4294, 0.7571, 0.939, 0.7285, 0.939, 0.4421, 0.4997, 0.4421, 0.5054, 0.43, 0.5063, 0.43, 0.4986, 0.43, 0.4986, 0.43, 0.5063, 0.3175, 0.5063, 0.3175, 0.4986, 0.4273, 0.4572, 0.43, 0.4986, 0.3175, 0.4986, 0.3209, 0.4586, 0.43, 0.5744, 0.43, 0.5821, 0.3175, 0.5821, 0.3175, 0.5744, 0.4371, 0.4278, 0.4346, 0.4571, 0.4273, 0.4572, 0.43, 0.4179, 0.437, 0.5924, 0.4345, 0.6224, 0.4271, 0.6223, 0.43, 0.5821, 0.4421, 0.5753, 0.4421, 0.5811, 0.43, 0.5821, 0.43, 0.5744, 0.4346, 0.4571, 0.4373, 0.4879, 0.43, 0.4986, 0.4273, 0.4572, 0.4418, 0.4127, 0.4418, 0.4171, 0.43, 0.4179, 0.43, 0.412, 0.3175, 0.5744, 0.3175, 0.5821, 0.2945, 0.5781, 0.3175, 0.4124, 0.3176, 0.4183, 0.2951, 0.4154, 0.3175, 0.5821, 0.3207, 0.6234, 0.3029, 0.6442, 0.3021, 0.6018, 0.43, 0.5063, 0.43, 0.5744, 0.3175, 0.5744, 0.3175, 0.5063, 0.43, 0.4179, 0.4273, 0.4572, 0.3209, 0.4586, 0.3176, 0.4183, 0.4271, 0.6223, 0.4297, 0.6628, 0.3172, 0.6625, 0.3207, 0.6234, 0.43, 0.5821, 0.4271, 0.6223, 0.3207, 0.6234, 0.3175, 0.5821, 0.43, 0.412, 0.43, 0.4179, 0.3176, 0.4183, 0.3175, 0.4124, 0.6962, 0.5049, 0.6919, 0.507, 0.662, 0.4457, 0.6663, 0.4436, 0.6919, 0.3801, 0.6962, 0.3822, 0.6663, 0.4436, 0.662, 0.4415, 0.6663, 0.4436, 0.662, 0.4457, 0.662, 0.4415, 0.3209, 0.4586, 0.3175, 0.4986, 0.3026, 0.4797, 0.3028, 0.4373, 0.3175, 0.4986, 0.3175, 0.5063, 0.2944, 0.5026, 0.3175, 0.5063, 0.3175, 0.5744, 0.3001, 0.5589, 0.3001, 0.5218, 0.3176, 0.4183, 0.3209, 0.4586, 0.3028, 0.4373, 0.3207, 0.6234, 0.3172, 0.6625, 0.3029, 0.6442, 0.5937, 0.4457, 0.5937, 0.4415, 0.662, 0.4415, 0.662, 0.4457, 0.5323, 0.855, 0.5227, 0.8968, 0.4999, 0.8939, 0.4967, 0.8524, 0.637, 0.06822, 0.6381, 0.01126, 0.6506, 0.08188, 0.6366, 0.1213, 0.637, 0.06822, 0.6502, 0.1137, 0.6504, 0.3575, 0.6368, 0.3711, 0.6501, 0.3258, 0.6706, 0.3384, 0.6501, 0.3258, 0.6701, 0.3141, 0.6501, 0.3258, 0.6365, 0.3183, 0.6496, 0.2966, 0.6502, 0.1137, 0.6506, 0.08188, 0.6709, 0.1011, 0.7276, 0.1088, 0.7575, 0.1102, 0.726, 0.1312, 0.7575, 0.1102, 0.7905, 0.1301, 0.7543, 0.143, 0.7897, 0.3104, 0.7566, 0.3299, 0.7538, 0.2972, 0.7566, 0.3299, 0.7269, 0.331, 0.7255, 0.3088, 0.9042, 0.1514, 0.9037, 0.1343, 0.9103, 0.1269, 0.8996, 0.1766, 0.8964, 0.1661, 0.9042, 0.1514, 0.9008, 0.2648, 0.8972, 0.2754, 0.8893, 0.242, 0.9048, 0.2906, 0.9038, 0.3079, 0.8972, 0.2754, 0.9038, 0.3079, 0.8691, 0.2824, 0.8972, 0.2754, 0.9037, 0.1343, 0.8691, 0.1586, 0.8779, 0.1269, 0.4967, 0.8524, 0.4999, 0.8939, 0.4818, 0.8968, 0.4644, 0.8614, 0.4644, 0.8614, 0.4818, 0.8968, 0.4636, 0.9053, 0.4382, 0.8798, 0.5671, 0.8727, 0.5392, 0.9035, 0.5227, 0.8968, 0.5323, 0.855, 0.4636, 0.9053, 0.4818, 0.8968, 0.4846, 0.9082, 0.4677, 0.9148, 0.4999, 0.8939, 0.5227, 0.8968, 0.5194, 0.9092, 0.4998, 0.9063, 0.5227, 0.8968, 0.5392, 0.9035, 0.5352, 0.9148, 0.5194, 0.9092, 0.4818, 0.8968, 0.4999, 0.8939, 0.4998, 0.9063, 0.4846, 0.9082, 0.5591, 0.7325, 0.563, 0.7312, 0.6083, 0.7847, 0.5983, 0.7922, 0.4933, 0.7073, 0.4894, 0.7085, 0.4441, 0.6551, 0.4541, 0.6476, 0.5261, 0.7035, 0.5263, 0.7362, 0.5213, 0.7362, 0.5211, 0.7036, 0.5459, 0.7351, 0.5505, 0.7344, 0.5777, 0.8032, 0.5671, 0.807, 0.5261, 0.7035, 0.5211, 0.7036, 0.5174, 0.6271, 0.528, 0.6269, 0.5211, 0.7036, 0.5213, 0.7362, 0.5163, 0.736, 0.5162, 0.7038, 0.5114, 0.7356, 0.5163, 0.736, 0.5034, 0.8107, 0.493, 0.8084, 0.5065, 0.7047, 0.5019, 0.7054, 0.4748, 0.6366, 0.4853, 0.6328, 0.5162, 0.7038, 0.5163, 0.736, 0.5114, 0.7356, 0.5113, 0.7042, 0.5411, 0.7356, 0.5459, 0.7351, 0.5671, 0.807, 0.5564, 0.8098, 0.5211, 0.7036, 0.5162, 0.7038, 0.5067, 0.6281, 0.5174, 0.6271, 0.5113, 0.7042, 0.5114, 0.7356, 0.5066, 0.7351, 0.5065, 0.7047, 0.555, 0.7335, 0.5591, 0.7325, 0.5983, 0.7922, 0.5881, 0.7982, 0.5361, 0.7038, 0.5311, 0.7036, 0.5385, 0.6276, 0.549, 0.629, 0.5065, 0.7047, 0.5066, 0.7351, 0.5019, 0.7344, 0.5019, 0.7054, 0.493, 0.7323, 0.4973, 0.7335, 0.4628, 0.7961, 0.4533, 0.79, 0.5506, 0.7054, 0.5458, 0.7046, 0.5696, 0.6345, 0.5797, 0.6386, 0.5019, 0.7054, 0.5019, 0.7344, 0.4973, 0.7335, 0.4975, 0.7062, 0.5066, 0.7351, 0.5114, 0.7356, 0.493, 0.8084, 0.4828, 0.8052, 0.5634, 0.7089, 0.5594, 0.7075, 0.5991, 0.6497, 0.6083, 0.6569, 0.4975, 0.7062, 0.4973, 0.7335, 0.493, 0.7323, 0.4933, 0.7073, 0.5213, 0.7362, 0.5263, 0.7362, 0.5244, 0.8129, 0.5139, 0.8122, 0.5019, 0.7054, 0.4975, 0.7062, 0.4643, 0.6415, 0.4748, 0.6366, 0.4933, 0.7073, 0.493, 0.7323, 0.489, 0.7309, 0.4894, 0.7085, 0.5263, 0.7362, 0.5313, 0.7362, 0.5351, 0.8127, 0.5244, 0.8129, 0.5162, 0.7038, 0.5113, 0.7042, 0.496, 0.6299, 0.5067, 0.6281, 0.5634, 0.7089, 0.563, 0.7312, 0.5591, 0.7325, 0.5594, 0.7075, 0.5362, 0.7359, 0.5411, 0.7356, 0.5564, 0.8098, 0.5457, 0.8117, 0.5458, 0.7046, 0.541, 0.7041, 0.5594, 0.6314, 0.5696, 0.6345, 0.5594, 0.7075, 0.5591, 0.7325, 0.555, 0.7335, 0.5551, 0.7063, 0.5505, 0.7344, 0.555, 0.7335, 0.5881, 0.7982, 0.5777, 0.8032, 0.5594, 0.7075, 0.5551, 0.7063, 0.5896, 0.6437, 0.5991, 0.6497, 0.5551, 0.7063, 0.555, 0.7335, 0.5505, 0.7344, 0.5506, 0.7054, 0.489, 0.7309, 0.493, 0.7323, 0.4533, 0.79, 0.4441, 0.7828, 0.4975, 0.7062, 0.4933, 0.7073, 0.4541, 0.6476, 0.4643, 0.6415, 0.5506, 0.7054, 0.5505, 0.7344, 0.5459, 0.7351, 0.5458, 0.7046, 0.5019, 0.7344, 0.5066, 0.7351, 0.4828, 0.8052, 0.4727, 0.8011, 0.5113, 0.7042, 0.5065, 0.7047, 0.4853, 0.6328, 0.496, 0.6299, 0.5458, 0.7046, 0.5459, 0.7351, 0.5411, 0.7356, 0.541, 0.7041, 0.03226, 0.9613, 0.03226, 0.9486, 0.1128, 0.9486, 0.1128, 0.9613, 0.5311, 0.7036, 0.5261, 0.7035, 0.528, 0.6269, 0.5385, 0.6276, 0.541, 0.7041, 0.5411, 0.7356, 0.5362, 0.7359, 0.5361, 0.7038, 0.5163, 0.736, 0.5213, 0.7362, 0.5139, 0.8122, 0.5034, 0.8107, 0.1125, 0.9235, 0.1125, 0.9361, 0.03197, 0.9361, 0.03197, 0.9235, 0.5361, 0.7038, 0.5362, 0.7359, 0.5313, 0.7362, 0.5311, 0.7036, 0.4973, 0.7335, 0.5019, 0.7344, 0.4727, 0.8011, 0.4628, 0.7961, 0.5551, 0.7063, 0.5506, 0.7054, 0.5797, 0.6386, 0.5896, 0.6437, 0.5311, 0.7036, 0.5313, 0.7362, 0.5263, 0.7362, 0.5261, 0.7035, 0.541, 0.7041, 0.5361, 0.7038, 0.549, 0.629, 0.5594, 0.6314, 0.5313, 0.7362, 0.5362, 0.7359, 0.5457, 0.8117, 0.5351, 0.8127, 0.718, 0.08065, 0.7063, 0.08533, 0.6937, 0.08517, 0.6821, 0.0802, 0.6733, 0.07116, 0.6686, 0.05945, 0.6688, 0.04683, 0.6738, 0.03524, 0.6828, 0.02643, 0.6945, 0.02175, 0.7071, 0.02191, 0.7187, 0.02688, 0.7275, 0.03591, 0.7322, 0.04763, 0.732, 0.06024, 0.7271, 0.07184, 0.694, 0.08537, 0.6824, 0.08054, 0.6734, 0.07162, 0.6686, 0.05996, 0.6686, 0.04734, 0.6734, 0.03569, 0.6824, 0.02677, 0.694, 0.02194, 0.7066, 0.02194, 0.7183, 0.02677, 0.7272, 0.03569, 0.732, 0.04734, 0.732, 0.05996, 0.7272, 0.07162, 0.7183, 0.08054, 0.7066, 0.08537, 0.1125, 0.9109, 0.1125, 0.9235, 0.03197, 0.9235, 0.03197, 0.9109, 0.1125, 0.873, 0.1125, 0.8857, 0.03197, 0.8857, 0.03197, 0.873, 0.03226, 0.7973, 0.03226, 0.7846, 0.1128, 0.7846, 0.1128, 0.7973, 0.1125, 0.8983, 0.1125, 0.9109, 0.03197, 0.9109, 0.03197, 0.8983, 0.1125, 0.8604, 0.1125, 0.873, 0.03197, 0.873, 0.03197, 0.8604, 0.1125, 0.8857, 0.1125, 0.8983, 0.03197, 0.8983, 0.03197, 0.8857, 0.03226, 0.8351, 0.03226, 0.8225, 0.1128, 0.8225, 0.1128, 0.8351, 0.1125, 0.8478, 0.1125, 0.8604, 0.03197, 0.8604, 0.03197, 0.8478, 0.03226, 0.936, 0.03226, 0.9234, 0.1128, 0.9234, 0.1128, 0.936, 0.1125, 0.8352, 0.1125, 0.8478, 0.03197, 0.8478, 0.03197, 0.8352, 0.03226, 0.8729, 0.03226, 0.8603, 0.1128, 0.8603, 0.1128, 0.8729, 0.03226, 0.8982, 0.03226, 0.8856, 0.1128, 0.8856, 0.1128, 0.8982, 0.03226, 0.9739, 0.03226, 0.9613, 0.1128, 0.9613, 0.1128, 0.9739, 0.1125, 0.8226, 0.1125, 0.8352, 0.03197, 0.8352, 0.03197, 0.8226, 0.03226, 0.9108, 0.03226, 0.8982, 0.1128, 0.8982, 0.1128, 0.9108, 0.1125, 0.81, 0.1125, 0.8226, 0.03197, 0.8226, 0.03197, 0.81, 0.03226, 0.8099, 0.03226, 0.7973, 0.1128, 0.7973, 0.1128, 0.8099, 0.1125, 0.7973, 0.1125, 0.81, 0.03197, 0.81, 0.03197, 0.7973, 0.03226, 0.8477, 0.03226, 0.8351, 0.1128, 0.8351, 0.1128, 0.8477, 0.1125, 0.7847, 0.1125, 0.7973, 0.03197, 0.7973, 0.03197, 0.7847, 0.03226, 0.9486, 0.03226, 0.936, 0.1128, 0.936, 0.1128, 0.9486, 0.1125, 0.974, 0.1125, 0.9866, 0.03197, 0.9866, 0.03197, 0.974, 0.03226, 0.8856, 0.03226, 0.8729, 0.1128, 0.8729, 0.1128, 0.8856, 0.03226, 0.9865, 0.03226, 0.9739, 0.1128, 0.9739, 0.1128, 0.9865, 0.1125, 0.9614, 0.1125, 0.974, 0.03197, 0.974, 0.03197, 0.9614, 0.1125, 0.9487, 0.1125, 0.9614, 0.03197, 0.9614, 0.03197, 0.9487, 0.03226, 0.8225, 0.03226, 0.8099, 0.1128, 0.8099, 0.1128, 0.8225, 0.03226, 0.9234, 0.03226, 0.9108, 0.1128, 0.9108, 0.1128, 0.9234, 0.1125, 0.9361, 0.1125, 0.9487, 0.03197, 0.9487, 0.03197, 0.9361, 0.03226, 0.8603, 0.03226, 0.8477, 0.1128, 0.8477, 0.1128, 0.8603, 0.5018, 0.6069, 0.499, 0.6149, 0.4892, 0.6132, 0.4924, 0.6061, 0.5203, 0.577, 0.5258, 0.5715, 0.5996, 0.5715, 0.5996, 0.577, 0.09303, 0.04164, 0.09436, 0.07427, 0.08679, 0.07427, 0.08811, 0.04164, 0.4927, 0.5779, 0.4895, 0.5708, 0.4992, 0.5692, 0.5018, 0.5771, 0.09303, 0.04164, 0.08811, 0.04164, 0.08811, 0.03671, 0.09303, 0.03671, 0.5203, 0.577, 0.5203, 0.6068, 0.5109, 0.606, 0.5112, 0.5779, 0.0832, 0.04124, 0.07924, 0.07365, 0.07177, 0.07243, 0.07834, 0.04044, 0.5112, 0.5779, 0.5109, 0.606, 0.5018, 0.6069, 0.5018, 0.5771, 0.08811, 0.04164, 0.08679, 0.07427, 0.07924, 0.07365, 0.0832, 0.04124, 0.5018, 0.5771, 0.5018, 0.6069, 0.4924, 0.6061, 0.4927, 0.5779, 0.5203, 0.6068, 0.5241, 0.6144, 0.5141, 0.6132, 0.5109, 0.606, 0.4927, 0.5779, 0.4924, 0.6061, 0.4833, 0.6069, 0.4833, 0.5771, 0.4833, 0.6069, 0.4778, 0.6125, 0.4506, 0.6125, 0.4506, 0.6069, 0.4506, 0.5771, 0.4506, 0.5716, 0.4778, 0.5716, 0.4833, 0.5771, 0.07834, 0.04044, 0.07177, 0.07243, 0.06443, 0.07061, 0.07355, 0.03926, 0.4924, 0.6061, 0.4892, 0.6132, 0.4795, 0.6142, 0.4833, 0.6069, 0.4833, 0.5771, 0.4795, 0.5696, 0.4895, 0.5708, 0.4927, 0.5779, 0.478, 0.5601, 0.4508, 0.5601, 0.4508, 0.5303, 0.478, 0.5303, 0.5112, 0.5779, 0.5144, 0.5708, 0.5241, 0.5697, 0.5203, 0.577, 0.5151, 0.5303, 0.5889, 0.5303, 0.5889, 0.5601, 0.5151, 0.5601, 0.5109, 0.606, 0.5141, 0.6132, 0.5044, 0.6148, 0.5018, 0.6069, 0.4873, 0.5601, 0.478, 0.5601, 0.478, 0.5303, 0.4873, 0.5303, 0.5996, 0.6068, 0.5996, 0.6124, 0.5258, 0.6124, 0.5203, 0.6068, 0.4966, 0.5601, 0.4873, 0.5601, 0.4873, 0.5303, 0.4966, 0.5303, 0.5058, 0.5601, 0.4966, 0.5601, 0.4966, 0.5303, 0.5058, 0.5303, 0.5018, 0.5771, 0.5046, 0.569, 0.5144, 0.5708, 0.5112, 0.5779, 0.5151, 0.5601, 0.5058, 0.5601, 0.5058, 0.5303, 0.5151, 0.5303, 0.5203, 0.6068, 0.5203, 0.577, 0.5996, 0.577, 0.5996, 0.6068, 0.4833, 0.5771, 0.4833, 0.6069, 0.4506, 0.6069, 0.4506, 0.5771, 0.2621, 0.8737, 0.2621, 0.9884, 0.1474, 0.9884, 0.1474, 0.8737, 0.1474, 0.8737, 0.1474, 0.9884, 0.1236, 0.9884, 0.1236, 0.8737, 0.4007, 0.8737, 0.4007, 0.9884, 0.286, 0.9884, 0.286, 0.8737, 0.286, 0.8737, 0.286, 0.9884, 0.2621, 0.9884, 0.2621, 0.8737, 0.1474, 0.8737, 0.1474, 0.8499, 0.2621, 0.8499, 0.2621, 0.8737])
me_mesh_id6.materials.append(mat_material_001)
me_mesh_id6.use_remesh_preserve_volume = False
me_mesh_id6.use_remesh_preserve_attributes = False
me_mesh_id6.use_mirror_vertex_groups = False
me_mesh_id6.update()
me_mesh_id6.normals_split_custom_set([tuple(v) for v in zip(*[iter([0.2327, -0.8309, -0.5054, 0.618, -0.7009, -0.3561, 0.618, -0.7009, 0.3561, 0.2327, -0.8309, 0.5054, -3.279e-06, 0.7071, -0.7071, 3.77e-06, 0.7071, 0.7071, 0.5774, 0.5774, 0.5773, 0.5773, 0.5773, -0.5774, 0.02273, -0.1717, -0.9849, -3.279e-06, 0.7071, -0.7071, 0.5773, 0.5773, -0.5774, 0.665, -0.1483, -0.732, 0.665, -0.1483, -0.732, 0.5773, 0.5773, -0.5774, 0.5774, 0.5774, 0.5773, 0.665, -0.1483, 0.732, -0.01661, -0.09469, 0.9954, -0.006332, 0.7014, 0.7128, -0.1001, 0.6759, 0.7301, -0.1555, -0.09266, 0.9835, -0.2202, -0.299, -0.9285, -0.4007, -0.7265, -0.5582, -0.2568, -0.8326, -0.4908, -0.2555, -0.3098, -0.9158, 0.02274, -0.1717, 0.9849, 3.77e-06, 0.7071, 0.7071, 3.721e-06, 0.7071, 0.7071, 0.02906, -0.1646, 0.9859, 0.02793, -0.1184, -0.9926, -3.468e-06, 0.7071, -0.7071, -3.302e-06, 0.7071, -0.7071, 0.02905, -0.1646, -0.9859, -3.468e-06, 0.7071, -0.7071, 3.803e-06, 0.7071, 0.7071, 3.721e-06, 0.7071, 0.7071, -3.302e-06, 0.7071, -0.7071, -0.5301, -0.7379, -0.4177, 0.2281, -0.852, -0.4712, 0.2281, -0.852, 0.4712, -0.53, -0.7379, 0.4177, 0.665, -0.1483, 0.732, 0.5774, 0.5774, 0.5773, 3.77e-06, 0.7071, 0.7071, 0.02274, -0.1717, 0.9849, 0.02905, -0.1646, -0.9859, -3.302e-06, 0.7071, -0.7071, -3.279e-06, 0.7071, -0.7071, 0.02273, -0.1717, -0.9849, -3.302e-06, 0.7071, -0.7071, 3.721e-06, 0.7071, 0.7071, 3.77e-06, 0.7071, 0.7071, -3.279e-06, 0.7071, -0.7071, 0.2281, -0.852, -0.4712, 0.2327, -0.8309, -0.5054, 0.2327, -0.8309, 0.5054, 0.2281, -0.852, 0.4712, -0.5387, -0.5665, -0.6236, -0.5301, -0.7379, -0.4177, -0.53, -0.7379, 0.4177, -0.5387, -0.5665, 0.6236, -3.383e-06, 0.7071, -0.7071, 3.799e-06, 0.7071, 0.7071, 3.803e-06, 0.7071, 0.7071, -3.468e-06, 0.7071, -0.7071, -5.23e-06, -2.596e-07, -1.0, -3.383e-06, 0.7071, -0.7071, -3.468e-06, 0.7071, -0.7071, 0.02793, -0.1184, -0.9926, 0.02906, -0.1646, 0.9859, 3.721e-06, 0.7071, 0.7071, 3.803e-06, 0.7071, 0.7071, 0.02794, -0.1184, 0.9926, -4.996e-06, -3.168e-07, -1.0, -3.23e-06, 0.7071, -0.7071, -3.383e-06, 0.7071, -0.7071, -5.23e-06, -2.596e-07, -1.0, -3.23e-06, 0.7071, -0.7071, 3.668e-06, 0.7071, 0.7071, 3.799e-06, 0.7071, 0.7071, -3.383e-06, 0.7071, -0.7071, -0.2679, -0.6827, -0.6799, -0.5387, -0.5665, -0.6236, -0.5387, -0.5665, 0.6236, -0.2679, -0.6827, 0.6799, 0.02794, -0.1184, 0.9926, 3.803e-06, 0.7071, 0.7071, 3.799e-06, 0.7071, 0.7071, 5.149e-06, 2.03e-08, 1.0, -0.0726, -0.7379, -0.6709, -0.2679, -0.6827, -0.6799, -0.2679, -0.6827, 0.6799, -0.07259, -0.7379, 0.6709, -3.467e-06, 0.7071, -0.7071, 3.76e-06, 0.7071, 0.7071, 3.668e-06, 0.7071, 0.7071, -3.23e-06, 0.7071, -0.7071, -5.139e-06, -3.309e-07, -1.0, -3.467e-06, 0.7071, -0.7071, -3.23e-06, 0.7071, -0.7071, -4.996e-06, -3.168e-07, -1.0, 5.149e-06, 2.03e-08, 1.0, 3.799e-06, 0.7071, 0.7071, 3.668e-06, 0.7071, 0.7071, 4.93e-06, -2.68e-12, 1.0, -0.00348, -0.01024, -0.9999, -3.378e-06, 0.7071, -0.7071, -3.467e-06, 0.7071, -0.7071, -5.139e-06, -3.309e-07, -1.0, -3.378e-06, 0.7071, -0.7071, 3.767e-06, 0.7071, 0.7071, 3.76e-06, 0.7071, 0.7071, -3.467e-06, 0.7071, -0.7071, 0.2352, -0.6305, -0.7397, -0.0726, -0.7379, -0.6709, -0.07259, -0.7379, 0.6709, 0.2352, -0.6305, 0.7397, 4.93e-06, -2.68e-12, 1.0, 3.668e-06, 0.7071, 0.7071, 3.76e-06, 0.7071, 0.7071, 5.029e-06, -4.059e-12, 1.0, 0.5399, -0.5947, -0.5956, 0.2352, -0.6305, -0.7397, 0.2352, -0.6305, 0.7397, 0.5399, -0.5947, 0.5956, -0.003756, 0.7051, -0.7091, -0.003749, 0.7051, 0.7091, 3.767e-06, 0.7071, 0.7071, -3.378e-06, 0.7071, -0.7071, -0.006244, -0.0363, -0.9993, -0.003756, 0.7051, -0.7091, -3.378e-06, 0.7071, -0.7071, -0.00348, -0.01024, -0.9999, 5.029e-06, -4.059e-12, 1.0, 3.76e-06, 0.7071, 0.7071, 3.767e-06, 0.7071, 0.7071, -0.00347, -0.01024, 0.9999, -0.01662, -0.09469, -0.9954, -0.006339, 0.7014, -0.7128, -0.003756, 0.7051, -0.7091, -0.006244, -0.0363, -0.9993, -0.006339, 0.7014, -0.7128, -0.006332, 0.7014, 0.7128, -0.003749, 0.7051, 0.7091, -0.003756, 0.7051, -0.7091, 0.1275, -0.9155, -0.3816, 0.5399, -0.5947, -0.5956, 0.5399, -0.5947, 0.5956, 0.1275, -0.9155, 0.3816, -0.00347, -0.01024, 0.9999, 3.767e-06, 0.7071, 0.7071, -0.003749, 0.7051, 0.7091, -0.006234, -0.0363, 0.9993, -0.4007, -0.7265, -0.5582, 0.1275, -0.9155, -0.3816, 0.1275, -0.9155, 0.3816, -0.4007, -0.7265, 0.5582, -0.1001, 0.6759, -0.7301, -0.1001, 0.6759, 0.7301, -0.006332, 0.7014, 0.7128, -0.006339, 0.7014, -0.7128, -0.1555, -0.09266, -0.9835, -0.1001, 0.6759, -0.7301, -0.006339, 0.7014, -0.7128, -0.01662, -0.09469, -0.9954, -0.006234, -0.0363, 0.9993, -0.003749, 0.7051, 0.7091, -0.006332, 0.7014, 0.7128, -0.01661, -0.09469, 0.9954, -0.3473, -0.07536, 0.9347, -0.2735, 0.6672, 0.6929, -0.6487, 0.6318, 0.4243, -0.6381, 0.0177, 0.7698, -0.1001, 0.6759, 0.7301, -0.1001, 0.6759, -0.7301, -0.2735, 0.6672, -0.6929, -0.2735, 0.6672, 0.6929, -0.1555, -0.09266, 0.9835, -0.1001, 0.6759, 0.7301, -0.2735, 0.6672, 0.6929, -0.3473, -0.07536, 0.9347, -0.4007, -0.7265, -0.5582, -0.4007, -0.7265, 0.5582, -0.2568, -0.8326, 0.4908, -0.2568, -0.8326, -0.4908, -0.7358, 0.3673, 0.569, -0.7358, 0.3673, -0.569, 0.002702, 0.7802, -0.6255, 0.002708, 0.7802, 0.6255, -0.2568, -0.8326, -0.4908, -0.2568, -0.8326, 0.4908, 0.05115, -0.8128, 0.5803, 0.05114, -0.8128, -0.5803, -0.2735, 0.6672, 0.6929, -0.2735, 0.6672, -0.6929, -0.6487, 0.6318, -0.4243, -0.6487, 0.6318, 0.4243, -0.2555, -0.3098, -0.9158, -0.2568, -0.8326, -0.4908, 0.05114, -0.8128, -0.5803, -0.4546, -0.1771, -0.8729, 0.1446, -0.1741, -0.9741, 0.3102, -0.8012, -0.5118, 0.4014, -0.7702, -0.4956, 0.149, -0.1591, -0.976, 0.01135, -0.2473, -0.9689, 0.252, -0.7968, -0.5492, 0.3102, -0.8012, -0.5118, 0.1446, -0.1741, -0.9741, -0.3628, 0.0588, 0.93, -0.7358, 0.3673, 0.569, 0.002708, 0.7802, 0.6255, 0.04627, 0.1412, 0.9889, 0.252, -0.7968, -0.5492, 0.252, -0.7968, 0.5492, 0.3102, -0.8012, 0.5118, 0.3102, -0.8012, -0.5118, 0.03416, 0.2015, 0.9789, 0.008195, 0.793, 0.6091, 0.004729, 0.8011, 0.5986, 0.01101, 0.1979, 0.9802, 0.04627, 0.1412, 0.9889, 0.002708, 0.7802, 0.6255, 0.008195, 0.793, 0.6091, 0.03416, 0.2015, 0.9789, 0.3102, -0.8012, -0.5118, 0.3102, -0.8012, 0.5118, 0.4014, -0.7702, 0.4956, 0.4014, -0.7702, -0.4956, 0.002708, 0.7802, 0.6255, 0.002702, 0.7802, -0.6255, 0.008189, 0.793, -0.6091, 0.008195, 0.793, 0.6091, 0.004729, 0.8011, 0.5986, 0.004723, 0.8011, -0.5986, 0.8248, 0.3263, -0.4618, 0.8248, 0.3263, 0.4618, 0.4014, -0.7702, -0.4956, 0.4014, -0.7702, 0.4956, 0.3177, -0.8046, 0.5017, 0.3177, -0.8046, -0.5017, 0.008195, 0.793, 0.6091, 0.008189, 0.793, -0.6091, 0.004723, 0.8011, -0.5986, 0.004729, 0.8011, 0.5986, 0.149, -0.1591, -0.976, 0.4014, -0.7702, -0.4956, 0.3177, -0.8046, -0.5017, 0.1074, -0.2016, -0.9736, 0.05114, -0.8128, -0.5803, 0.05115, -0.8128, 0.5803, 0.252, -0.7968, 0.5492, 0.252, -0.7968, -0.5492, -0.6381, 0.0177, 0.7698, -0.7358, 0.3673, 0.569, -0.3628, 0.0588, 0.93, -0.4546, -0.1771, -0.8729, 0.05114, -0.8128, -0.5803, 0.252, -0.7968, -0.5492, 0.01135, -0.2473, -0.9689, -0.6487, 0.6318, 0.4243, -0.6487, 0.6318, -0.4243, -0.7358, 0.3673, -0.569, -0.7358, 0.3673, 0.569, 0.6784, 0.09768, -0.7281, 0.7202, -0.05104, -0.6919, 0.5723, -0.07128, -0.8169, 0.6021, 0.09207, -0.7931, 0.1074, -0.2016, -0.9736, 0.3177, -0.8046, -0.5017, 0.8758, -0.3325, -0.3499, 0.7202, -0.05104, -0.6919, 0.01101, 0.1979, 0.9802, 0.004729, 0.8011, 0.5986, 0.8248, 0.3263, 0.4618, 0.6784, 0.09768, 0.7281, 0.3177, -0.8046, -0.5017, 0.3177, -0.8046, 0.5017, 0.8758, -0.3325, 0.3499, 0.8758, -0.3325, -0.3499, 0.3177, -0.8046, 0.5017, 0.1074, -0.2016, 0.9736, 0.7202, -0.05104, 0.6919, 0.8758, -0.3325, 0.3499, 0.1074, -0.2016, 0.9736, 0.01101, 0.1979, 0.9802, 0.6784, 0.09768, 0.7281, 0.7202, -0.05104, 0.6919, 0.004723, 0.8011, -0.5986, 0.011, 0.1979, -0.9802, 0.6784, 0.09768, -0.7281, 0.8248, 0.3263, -0.4618, 0.011, 0.1979, -0.9802, 0.1074, -0.2016, -0.9736, 0.7202, -0.05104, -0.6919, 0.6784, 0.09768, -0.7281, 0.6784, 0.09768, 0.7281, 0.8248, 0.3263, 0.4618, 0.7015, 0.4994, 0.5085, 0.6021, 0.09208, 0.7931, 0.7202, -0.05104, 0.6919, 0.6784, 0.09768, 0.7281, 0.6021, 0.09208, 0.7931, 0.5723, -0.07128, 0.8169, -0.6487, 0.6318, -0.4243, -0.6381, 0.0177, -0.7698, -0.7358, 0.3673, -0.569, -0.6381, 0.0177, -0.7698, -0.4546, -0.1771, -0.8729, -0.3628, 0.0588, -0.93, 0.05115, -0.8128, 0.5803, -0.4546, -0.1771, 0.8729, 0.01136, -0.2473, 0.9689, 0.252, -0.7968, 0.5492, -0.4546, -0.1771, 0.8729, -0.3628, 0.0588, 0.93, 0.01136, -0.2473, 0.9689, 0.008189, 0.793, -0.6091, 0.03416, 0.2015, -0.9789, 0.011, 0.1979, -0.9802, 0.004723, 0.8011, -0.5986, 0.03416, 0.2015, -0.9789, 0.149, -0.1591, -0.976, 0.1074, -0.2016, -0.9736, 0.011, 0.1979, -0.9802, 0.3102, -0.8012, 0.5118, 0.1446, -0.1741, 0.9741, 0.149, -0.1591, 0.976, 0.4014, -0.7702, 0.4956, 0.1446, -0.1741, 0.9741, 0.04627, 0.1412, 0.9889, 0.03416, 0.2015, 0.9789, 0.149, -0.1591, 0.976, 0.4014, -0.7702, 0.4956, 0.149, -0.1591, 0.976, 0.1074, -0.2016, 0.9736, 0.3177, -0.8046, 0.5017, 0.149, -0.1591, 0.976, 0.03416, 0.2015, 0.9789, 0.01101, 0.1979, 0.9802, 0.1074, -0.2016, 0.9736, 0.252, -0.7968, 0.5492, 0.01136, -0.2473, 0.9689, 0.1446, -0.1741, 0.9741, 0.3102, -0.8012, 0.5118, 0.01136, -0.2473, 0.9689, -0.3628, 0.0588, 0.93, 0.04627, 0.1412, 0.9889, 0.1446, -0.1741, 0.9741, -0.7358, 0.3673, -0.569, -0.3628, 0.0588, -0.93, 0.04626, 0.1412, -0.9889, 0.002702, 0.7802, -0.6255, -0.3628, 0.0588, -0.93, 0.01135, -0.2473, -0.9689, 0.1446, -0.1741, -0.9741, 0.04626, 0.1412, -0.9889, 0.002702, 0.7802, -0.6255, 0.04626, 0.1412, -0.9889, 0.03416, 0.2015, -0.9789, 0.008189, 0.793, -0.6091, 0.04626, 0.1412, -0.9889, 0.1446, -0.1741, -0.9741, 0.149, -0.1591, -0.976, 0.03416, 0.2015, -0.9789, -0.2735, 0.6672, -0.6929, -0.3473, -0.07536, -0.9347, -0.6381, 0.0177, -0.7698, -0.6487, 0.6318, -0.4243, -0.3473, -0.07536, -0.9347, -0.4546, -0.1771, -0.8729, -0.6381, 0.0177, -0.7698, -0.4007, -0.7265, 0.5582, -0.2202, -0.299, 0.9285, -0.2555, -0.3098, 0.9158, -0.2568, -0.8326, 0.4908, -0.2202, -0.299, 0.9285, -0.1555, -0.09266, 0.9835, -0.3473, -0.07536, 0.9347, -0.2555, -0.3098, 0.9158, -0.2568, -0.8326, 0.4908, -0.2555, -0.3098, 0.9158, -0.4546, -0.1771, 0.8729, 0.05115, -0.8128, 0.5803, -0.2555, -0.3098, 0.9158, -0.3473, -0.07536, 0.9347, -0.4546, -0.1771, 0.8729, 0.5399, -0.5947, 0.5956, -0.02357, -0.3566, 0.934, 0.1275, -0.9155, 0.3816, 0.03444, -0.1942, 0.9804, -0.01661, -0.09469, 0.9954, -0.02357, -0.3566, 0.934, -0.4007, -0.7265, -0.5582, -0.2202, -0.299, -0.9285, -0.02358, -0.3566, -0.934, -0.2202, -0.299, -0.9285, -0.1555, -0.09266, -0.9835, -0.01662, -0.09469, -0.9954, -0.02358, -0.3566, -0.934, 0.2352, -0.6305, 0.7397, 0.03444, -0.1942, 0.9804, 0.5399, -0.5947, 0.5956, 0.001252, -0.09491, 0.9955, -0.00347, -0.01024, 0.9999, -0.006234, -0.0363, 0.9993, 0.03444, -0.1942, 0.9804, 0.1275, -0.9155, -0.3816, -0.02358, -0.3566, -0.934, 0.5399, -0.5947, -0.5956, -0.02358, -0.3566, -0.934, -0.01662, -0.09469, -0.9954, 0.03443, -0.1942, -0.9804, -0.07259, -0.7379, 0.6709, -0.005175, -0.08978, 0.9959, 0.001252, -0.09491, 0.9955, 0.2352, -0.6305, 0.7397, -0.005175, -0.08978, 0.9959, 5.029e-06, -4.059e-12, 1.0, -0.00347, -0.01024, 0.9999, 0.001252, -0.09491, 0.9955, 0.5399, -0.5947, -0.5956, 0.03443, -0.1942, -0.9804, 0.2352, -0.6305, -0.7397, 0.03443, -0.1942, -0.9804, -0.006244, -0.0363, -0.9993, -0.00348, -0.01024, -0.9999, 0.001242, -0.09491, -0.9955, -0.2679, -0.6827, 0.6799, -0.02582, -0.08768, 0.9958, -0.005175, -0.08978, 0.9959, -0.07259, -0.7379, 0.6709, -0.02582, -0.08768, 0.9958, 4.93e-06, -2.68e-12, 1.0, 5.029e-06, -4.059e-12, 1.0, -0.005175, -0.08978, 0.9959, 0.2352, -0.6305, -0.7397, 0.001242, -0.09491, -0.9955, -0.005185, -0.08978, -0.9959, -0.0726, -0.7379, -0.6709, 0.001242, -0.09491, -0.9955, -0.00348, -0.01024, -0.9999, -5.139e-06, -3.309e-07, -1.0, -0.005185, -0.08978, -0.9959, -0.5387, -0.5665, 0.6236, 0.01945, -0.1968, 0.9803, -0.2679, -0.6827, 0.6799, 0.01945, -0.1968, 0.9803, 5.149e-06, 2.03e-08, 1.0, 4.93e-06, -2.68e-12, 1.0, -0.02582, -0.08768, 0.9958, -0.0726, -0.7379, -0.6709, -0.005185, -0.08978, -0.9959, -0.02583, -0.08768, -0.9958, -0.2679, -0.6827, -0.6799, -0.005185, -0.08978, -0.9959, -5.139e-06, -3.309e-07, -1.0, -4.996e-06, -3.168e-07, -1.0, -0.02583, -0.08768, -0.9958, -0.53, -0.7379, 0.4177, -0.1084, -0.3948, 0.9124, -0.5387, -0.5665, 0.6236, -0.1084, -0.3948, 0.9124, 0.02794, -0.1184, 0.9926, 0.01945, -0.1968, 0.9803, -0.2679, -0.6827, -0.6799, -0.02583, -0.08768, -0.9958, 0.01944, -0.1968, -0.9803, -0.02583, -0.08768, -0.9958, -4.996e-06, -3.168e-07, -1.0, -5.23e-06, -2.596e-07, -1.0, 0.01944, -0.1968, -0.9803, 0.2281, -0.852, 0.4712, 0.09993, -0.4038, 0.9094, -0.1084, -0.3948, 0.9124, -0.53, -0.7379, 0.4177, 0.09993, -0.4038, 0.9094, 0.02906, -0.1646, 0.9859, 0.02794, -0.1184, 0.9926, -0.1084, -0.3948, 0.9124, -0.5387, -0.5665, -0.6236, 0.01944, -0.1968, -0.9803, -0.1084, -0.3948, -0.9124, 0.01944, -0.1968, -0.9803, -5.23e-06, -2.596e-07, -1.0, 0.02793, -0.1184, -0.9926, 0.2281, -0.852, -0.4712, 0.09992, -0.4038, -0.9094, 0.0833, -0.4462, -0.891, 0.2327, -0.8309, -0.5054, 0.09992, -0.4038, -0.9094, 0.02905, -0.1646, -0.9859, 0.02273, -0.1717, -0.9849, 0.0833, -0.4462, -0.891, 0.618, -0.7009, 0.3561, 0.6821, -0.3604, 0.6363, 0.08331, -0.4462, 0.891, 0.2327, -0.8309, 0.5054, 0.6821, -0.3604, 0.6363, 0.665, -0.1483, 0.732, 0.02274, -0.1717, 0.9849, 0.08331, -0.4462, 0.891, -0.5301, -0.7379, -0.4177, -0.1084, -0.3948, -0.9124, 0.09992, -0.4038, -0.9094, 0.2281, -0.852, -0.4712, -0.1084, -0.3948, -0.9124, 0.02793, -0.1184, -0.9926, 0.02905, -0.1646, -0.9859, 0.09992, -0.4038, -0.9094, 0.2327, -0.8309, 0.5054, 0.08331, -0.4462, 0.891, 0.09993, -0.4038, 0.9094, 0.2281, -0.852, 0.4712, 0.08331, -0.4462, 0.891, 0.02274, -0.1717, 0.9849, 0.02906, -0.1646, 0.9859, 0.09993, -0.4038, 0.9094, -0.1001, 0.6759, -0.7301, -0.1555, -0.09266, -0.9835, -0.3473, -0.07536, -0.9347, -0.2735, 0.6672, -0.6929, -0.1555, -0.09266, -0.9835, -0.2202, -0.299, -0.9285, -0.2555, -0.3098, -0.9158, -0.3473, -0.07536, -0.9347, 0.1275, -0.9155, 0.3816, -0.02357, -0.3566, 0.934, -0.4007, -0.7265, 0.5582, -0.02357, -0.3566, 0.934, -0.01661, -0.09469, 0.9954, -0.1555, -0.09266, 0.9835, -0.2202, -0.299, 0.9285, 0.618, -0.7009, -0.3561, 0.6821, -0.3604, -0.6363, 0.6821, -0.3604, 0.6363, 0.618, -0.7009, 0.3561, 0.6821, -0.3604, -0.6363, 0.665, -0.1483, -0.732, 0.665, -0.1483, 0.732, 0.6821, -0.3604, 0.6363, 0.2327, -0.8309, -0.5054, 0.0833, -0.4462, -0.891, 0.6821, -0.3604, -0.6363, 0.618, -0.7009, -0.3561, 0.0833, -0.4462, -0.891, 0.02273, -0.1717, -0.9849, 0.665, -0.1483, -0.732, 0.6821, -0.3604, -0.6363, 0.6021, 0.09207, -0.7931, 0.5723, -0.07128, -0.8169, -0.2086, 0.5322, -0.8205, -0.4344, 0.4754, -0.7651, -0.02357, -0.3566, 0.934, 0.5399, -0.5947, 0.5956, 0.03444, -0.1942, 0.9804, -0.4007, -0.7265, 0.5582, -0.02357, -0.3566, 0.934, -0.2202, -0.299, 0.9285, -0.02358, -0.3566, -0.934, 0.1275, -0.9155, -0.3816, -0.4007, -0.7265, -0.5582, 0.5399, -0.5947, -0.5956, -0.02358, -0.3566, -0.934, 0.03443, -0.1942, -0.9804, 0.5723, -0.07128, 0.8169, 0.6021, 0.09208, 0.7931, -0.4344, 0.4754, 0.7651, -0.2086, 0.5322, 0.8205, 0.6837, -0.5164, -0.5157, 0.6837, -0.5164, 0.5157, 0.2785, -0.7151, 0.6411, 0.2785, -0.7151, -0.6411, 0.8758, -0.3325, -0.3499, 0.8758, -0.3325, 0.3499, 0.6837, -0.5164, 0.5157, 0.6837, -0.5164, -0.5157, 0.8248, 0.3263, 0.4618, 0.8248, 0.3263, -0.4618, 0.7015, 0.4994, -0.5085, 0.7015, 0.4994, 0.5085, 0.8758, -0.3325, 0.3499, 0.7202, -0.05104, 0.6919, 0.5723, -0.07128, 0.8169, 0.6837, -0.5164, 0.5157, 0.8248, 0.3263, -0.4618, 0.6784, 0.09768, -0.7281, 0.6021, 0.09207, -0.7931, 0.7015, 0.4994, -0.5085, 0.7202, -0.05104, -0.6919, 0.8758, -0.3325, -0.3499, 0.6837, -0.5164, -0.5157, 0.5723, -0.07128, -0.8169, 0.2785, -0.7151, 0.6411, -0.2086, 0.5322, 0.8205, -0.6375, 0.4306, 0.6389, -0.3609, -0.7845, 0.5043, -0.4262, 0.7635, -0.4853, -0.4344, 0.4754, -0.7651, -0.4344, 0.4754, 0.7651, -0.4262, 0.7634, 0.4853, -0.4344, 0.4754, -0.7651, -0.2086, 0.5322, -0.8205, -0.2086, 0.5322, 0.8205, -0.4344, 0.4754, 0.7651, 0.7015, 0.4994, 0.5085, 0.7015, 0.4994, -0.5085, -0.4262, 0.7635, -0.4853, -0.4262, 0.7634, 0.4853, 0.7015, 0.4994, -0.5085, 0.6021, 0.09207, -0.7931, -0.4344, 0.4754, -0.7651, -0.4262, 0.7635, -0.4853, 0.6837, -0.5164, 0.5157, 0.5723, -0.07128, 0.8169, -0.2086, 0.5322, 0.8205, 0.2785, -0.7151, 0.6411, 0.5723, -0.07128, -0.8169, 0.6837, -0.5164, -0.5157, 0.2785, -0.7151, -0.6411, -0.2086, 0.5322, -0.8205, 0.6021, 0.09208, 0.7931, 0.7015, 0.4994, 0.5085, -0.4262, 0.7634, 0.4853, -0.4344, 0.4754, 0.7651, -0.6375, 0.4306, -0.6389, -0.3609, -0.7845, -0.5043, -0.3609, -0.7845, 0.5043, -0.6375, 0.4306, 0.6389, -0.2086, 0.5322, -0.8205, 0.2785, -0.7151, -0.6411, -0.3609, -0.7845, -0.5043, -0.6375, 0.4306, -0.6389, 0.2785, -0.7151, -0.6411, 0.2785, -0.7151, 0.6411, -0.3609, -0.7845, 0.5043, -0.3609, -0.7845, -0.5043, -0.2086, 0.5322, 0.8205, -0.2086, 0.5322, -0.8205, -0.6375, 0.4306, -0.6389, -0.6375, 0.4306, 0.6389, -0.8311, 0.1032, 0.5465, -0.8178, 0.5195, 0.2475, 2.418e-06, 0.9028, 0.4301, 5.008e-06, 0.1856, 0.9826, -4.903e-06, 0.1856, -0.9826, -1.922e-06, 0.9028, -0.4301, -0.8178, 0.5195, -0.2475, -0.8311, 0.1032, -0.5465, -0.8178, 0.5195, -0.2475, -0.8178, 0.5195, 0.2475, -0.6219, 0.7069, 0.3368, -0.6219, 0.7069, -0.3368, 2.056e-06, -0.89, 0.456, -2.542e-06, -0.89, -0.456, -0.8254, -0.5024, -0.2574, -0.8254, -0.5024, 0.2574, -1.922e-06, 0.9028, -0.4301, 2.418e-06, 0.9028, 0.4301, -0.8178, 0.5195, 0.2475, -0.8178, 0.5195, -0.2475, -0.7443, -0.3001, 0.5967, -0.8254, -0.5024, 0.2574, -0.6175, -0.7001, 0.3587, -0.6734, -0.3322, 0.6605, -4.627e-06, -0.4493, -0.8934, -4.903e-06, 0.1856, -0.9826, -0.8311, 0.1032, -0.5465, -0.7443, -0.3001, -0.5967, -0.7443, -0.3001, 0.5967, -0.8311, 0.1032, 0.5465, 5.008e-06, 0.1856, 0.9826, 4.381e-06, -0.4493, 0.8934, -0.8254, -0.5024, 0.2574, -0.7443, -0.3001, 0.5967, 4.381e-06, -0.4493, 0.8934, 2.056e-06, -0.89, 0.456, -2.542e-06, -0.89, -0.456, -4.627e-06, -0.4493, -0.8934, -0.7443, -0.3001, -0.5967, -0.8254, -0.5024, -0.2574, -0.8311, 0.1032, -0.5465, -0.8178, 0.5195, -0.2475, -0.6219, 0.7069, -0.3368, -0.6142, 0.1465, -0.7754, -0.6142, 0.1465, -0.7754, -0.6219, 0.7069, -0.3368, 0.6219, 0.7069, -0.3368, 0.6142, 0.1465, -0.7754, -0.6734, -0.3322, -0.6605, -0.6142, 0.1465, -0.7754, 0.6142, 0.1465, -0.7754, 0.6734, -0.3322, -0.6605, -0.6219, 0.7069, 0.3368, -0.6142, 0.1465, 0.7754, 0.6142, 0.1465, 0.7754, 0.6219, 0.7069, 0.3368, -0.8254, -0.5024, -0.2574, -0.7443, -0.3001, -0.5967, -0.6734, -0.3322, -0.6605, -0.6175, -0.7001, -0.3587, -0.8311, 0.1032, 0.5465, -0.7443, -0.3001, 0.5967, -0.6734, -0.3322, 0.6605, -0.6142, 0.1465, 0.7754, -0.8178, 0.5195, 0.2475, -0.8311, 0.1032, 0.5465, -0.6142, 0.1465, 0.7754, -0.6219, 0.7069, 0.3368, -0.7443, -0.3001, -0.5967, -0.8311, 0.1032, -0.5465, -0.6142, 0.1465, -0.7754, -0.6734, -0.3322, -0.6605, -0.8254, -0.5024, 0.2574, -0.8254, -0.5024, -0.2574, -0.6175, -0.7001, -0.3587, -0.6175, -0.7001, 0.3587, 0.6219, 0.7069, 0.3368, 0.6142, 0.1465, 0.7754, 0.9518, -0.1626, -0.2601, 0.6175, -0.7001, 0.3587, 0.6175, -0.7001, -0.3587, 0.9687, 0.2481, 6.659e-07, 0.6142, 0.1465, 0.7754, 0.6734, -0.3322, 0.6605, 0.9687, 0.2481, 6.659e-07, 0.9518, -0.1626, -0.2601, -0.6219, 0.7069, -0.3368, -0.6219, 0.7069, 0.3368, 0.6219, 0.7069, 0.3368, 0.6219, 0.7069, -0.3368, -0.6175, -0.7001, -0.3587, -0.6734, -0.3322, -0.6605, 0.6734, -0.3322, -0.6605, 0.6175, -0.7001, -0.3587, -0.6734, -0.3322, 0.6605, -0.6175, -0.7001, 0.3587, 0.6175, -0.7001, 0.3587, 0.6734, -0.3322, 0.6605, -0.6142, 0.1465, 0.7754, -0.6734, -0.3322, 0.6605, 0.6734, -0.3322, 0.6605, 0.6142, 0.1465, 0.7754, -0.6175, -0.7001, 0.3587, -0.6175, -0.7001, -0.3587, 0.6175, -0.7001, -0.3587, 0.6175, -0.7001, 0.3587, 0.9687, 0.2481, 6.659e-07, 0.9518, -0.1626, 0.2601, 0.5572, -0.4401, 0.7042, 0.5503, 0.835, -2.603e-06, 0.9518, -0.1626, -0.2601, 0.9687, 0.2481, 6.659e-07, 0.5503, 0.835, -2.603e-06, 0.5572, -0.4401, -0.7042, 0.5503, 0.835, -2.603e-06, 0.5572, -0.4401, 0.7042, 0.5572, -0.4401, -0.7042, 0.6734, -0.3322, -0.6605, 0.6142, 0.1465, -0.7754, 0.9518, -0.1626, 0.2601, 0.9687, 0.2481, 6.659e-07, 0.6142, 0.1465, -0.7754, 0.6219, 0.7069, -0.3368, 0.9518, -0.1626, 0.2601, 0.6219, 0.7069, -0.3368, 0.6219, 0.7069, 0.3368, 0.9518, -0.1626, -0.2601, 0.9518, -0.1626, 0.2601, 0.6175, -0.7001, -0.3587, 0.6734, -0.3322, -0.6605, 0.9687, 0.2481, 6.659e-07, 0.6734, -0.3322, 0.6605, 0.6175, -0.7001, 0.3587, 0.9687, 0.2481, 6.659e-07, 0.9518, -0.1626, 0.2601, 0.9518, -0.1626, -0.2601, 0.5572, -0.4401, -0.7042, 0.5572, -0.4401, 0.7042, 0.6579, 0.338, 0.673, 0.7013, 0.1858, 0.6882, -0.7013, 0.1858, 0.6882, -0.6579, 0.338, 0.673, -0.1084, -0.3948, -0.9124, -0.5301, -0.7379, -0.4177, -0.5387, -0.5665, -0.6236, 0.02793, -0.1184, -0.9926, -0.1084, -0.3948, -0.9124, 0.01944, -0.1968, -0.9803, -0.5387, -0.5665, 0.6236, -0.1084, -0.3948, 0.9124, 0.01945, -0.1968, 0.9803, -0.2679, -0.6827, 0.6799, 0.01945, -0.1968, 0.9803, -0.02582, -0.08768, 0.9958, 0.01945, -0.1968, 0.9803, 0.02794, -0.1184, 0.9926, 5.149e-06, 2.03e-08, 1.0, 0.01944, -0.1968, -0.9803, -0.5387, -0.5665, -0.6236, -0.2679, -0.6827, -0.6799, 0.2352, -0.6305, -0.7397, 0.03443, -0.1942, -0.9804, 0.001242, -0.09491, -0.9955, 0.03443, -0.1942, -0.9804, -0.01662, -0.09469, -0.9954, -0.006244, -0.0363, -0.9993, -0.01661, -0.09469, 0.9954, 0.03444, -0.1942, 0.9804, -0.006234, -0.0363, 0.9993, 0.03444, -0.1942, 0.9804, 0.2352, -0.6305, 0.7397, 0.001252, -0.09491, 0.9955, -0.3628, 0.0588, -0.93, -0.4546, -0.1771, -0.8729, 0.01135, -0.2473, -0.9689, -0.7358, 0.3673, -0.569, -0.6381, 0.0177, -0.7698, -0.3628, 0.0588, -0.93, -0.7358, 0.3673, 0.569, -0.6381, 0.0177, 0.7698, -0.6487, 0.6318, 0.4243, -0.3628, 0.0588, 0.93, -0.4546, -0.1771, 0.8729, -0.6381, 0.0177, 0.7698, -0.4546, -0.1771, 0.8729, -0.3473, -0.07536, 0.9347, -0.6381, 0.0177, 0.7698, -0.4546, -0.1771, -0.8729, -0.3473, -0.07536, -0.9347, -0.2555, -0.3098, -0.9158, -0.6579, 0.338, 0.673, -0.7013, 0.1858, 0.6882, -0.7013, 0.1858, -0.6882, -0.6579, 0.338, -0.673, -0.6579, 0.338, -0.673, -0.7013, 0.1858, -0.6882, 0.7013, 0.1858, -0.6882, 0.6579, 0.338, -0.673, 0.6579, 0.338, -0.673, 0.7013, 0.1858, -0.6882, 0.7013, 0.1858, 0.6882, 0.6579, 0.338, 0.673, 0.7013, 0.1858, -0.6882, -0.7013, 0.1858, -0.6882, -0.7071, -1.152e-07, -0.7071, 0.7071, -1.152e-07, -0.7071, -0.7013, 0.1858, 0.6882, 0.7013, 0.1858, 0.6882, 0.7071, 1.152e-07, 0.7071, -0.7071, 1.152e-07, 0.7071, 0.7013, 0.1858, 0.6882, 0.7013, 0.1858, -0.6882, 0.7071, -1.152e-07, -0.7071, 0.7071, 1.152e-07, 0.7071, -0.7013, 0.1858, -0.6882, -0.7013, 0.1858, 0.6882, -0.7071, 1.152e-07, 0.7071, -0.7071, -1.152e-07, -0.7071, -0.3046, -0.7996, 0.5176, -0.3046, -0.9368, 0.1722, -0.3046, -0.9368, 0.1722, -0.3046, -0.7996, 0.5176, 0.3046, -0.9314, -0.1994, 0.3046, -0.9368, 0.1722, 0.3046, -0.9368, 0.1722, 0.3046, -0.9314, -0.1994, -5.421e-07, 0.9835, -0.1808, -5.421e-07, 0.9835, -0.1808, -2.401e-06, 0.8394, -0.5434, -2.401e-06, 0.8394, -0.5434, -0.3046, 0.1722, 0.9368, -0.3046, -0.1994, 0.9314, -0.3046, -0.1994, 0.9314, -0.3046, 0.1722, 0.9368, 0.3046, 0.9368, -0.1722, 0.3046, 0.7996, -0.5176, 0.3046, 0.7996, -0.5176, 0.3046, 0.9368, -0.1722, -2.401e-06, 0.8394, -0.5434, -2.401e-06, 0.8394, -0.5434, -4.036e-06, 0.5676, -0.8233, -4.036e-06, 0.5676, -0.8233, -0.3046, 0.1994, -0.9314, -0.3046, 0.5406, -0.7842, -0.3046, 0.5406, -0.7842, -0.3046, 0.1994, -0.9314, 0.3046, -0.1722, -0.9368, 0.3046, -0.5176, -0.7996, 0.3046, -0.5176, -0.7996, 0.3046, -0.1722, -0.9368, -4.036e-06, 0.5676, -0.8233, -4.036e-06, 0.5676, -0.8233, -4.936e-06, 0.2093, -0.9779, -4.936e-06, 0.2093, -0.9779, -0.3046, 0.5176, 0.7996, -0.3046, 0.1722, 0.9368, -0.3046, 0.1722, 0.9368, -0.3046, 0.5176, 0.7996, 0.3046, 0.7996, -0.5176, 0.3046, 0.5406, -0.7842, 0.3046, 0.5406, -0.7842, 0.3046, 0.7996, -0.5176, -4.936e-06, 0.2093, -0.9779, -4.936e-06, 0.2093, -0.9779, -5.007e-06, -0.1808, -0.9835, -5.007e-06, -0.1808, -0.9835, -0.3046, -0.5406, 0.7842, -0.3046, -0.7996, 0.5176, -0.3046, -0.7996, 0.5176, -0.3046, -0.5406, 0.7842, 0.3046, 0.7842, 0.5406, 0.3046, 0.9314, 0.1994, 0.3046, 0.9314, 0.1994, 0.3046, 0.7842, 0.5406, -5.007e-06, -0.1808, -0.9835, -5.007e-06, -0.1808, -0.9835, -4.387e-06, -0.5434, -0.8394, -4.387e-06, -0.5434, -0.8394, -0.3046, -0.9314, -0.1994, -0.3046, -0.7842, -0.5406, -0.3046, -0.7842, -0.5406, -0.3046, -0.9314, -0.1994, 0.3046, -0.1994, 0.9314, 0.3046, 0.1722, 0.9368, 0.3046, 0.1722, 0.9368, 0.3046, -0.1994, 0.9314, -4.387e-06, -0.5434, -0.8394, -4.387e-06, -0.5434, -0.8394, -3.116e-06, -0.8233, -0.5676, -3.116e-06, -0.8233, -0.5676, -0.3046, -0.1722, -0.9368, -0.3046, 0.1994, -0.9314, -0.3046, 0.1994, -0.9314, -0.3046, -0.1722, -0.9368, 0.3046, -0.9368, 0.1722, 0.3046, -0.7996, 0.5176, 0.3046, -0.7996, 0.5176, 0.3046, -0.9368, 0.1722, -3.116e-06, -0.8233, -0.5676, -3.116e-06, -0.8233, -0.5676, -1.32e-06, -0.9779, -0.2093, -1.32e-06, -0.9779, -0.2093, -0.3046, 0.7996, -0.5176, -0.3046, 0.9368, -0.1722, -0.3046, 0.9368, -0.1722, -0.3046, 0.7996, -0.5176, 0.3046, -0.5176, -0.7996, 0.3046, -0.7842, -0.5406, 0.3046, -0.7842, -0.5406, 0.3046, -0.5176, -0.7996, -1.32e-06, -0.9779, -0.2093, -1.32e-06, -0.9779, -0.2093, 6.972e-07, -0.9835, 0.1808, 6.972e-07, -0.9835, 0.1808, -0.3046, 0.9368, -0.1722, -0.3046, 0.9314, 0.1994, -0.3046, 0.9314, 0.1994, -0.3046, 0.9368, -0.1722, 0.3046, 0.5406, -0.7842, 0.3046, 0.1994, -0.9314, 0.3046, 0.1994, -0.9314, 0.3046, 0.5406, -0.7842, 6.972e-07, -0.9835, 0.1808, 6.972e-07, -0.9835, 0.1808, 2.542e-06, -0.8394, 0.5434, 2.542e-06, -0.8394, 0.5434, -0.3046, 0.7842, 0.5406, -0.3046, 0.5176, 0.7996, -0.3046, 0.5176, 0.7996, -0.3046, 0.7842, 0.5406, 0.3046, 0.1722, 0.9368, 0.3046, 0.5176, 0.7996, 0.3046, 0.5176, 0.7996, 0.3046, 0.1722, 0.9368, 2.542e-06, -0.8394, 0.5434, 2.542e-06, -0.8394, 0.5434, 3.987e-06, -0.5676, 0.8233, 3.987e-06, -0.5676, 0.8233, -0.3046, -0.1994, 0.9314, -0.3046, -0.5406, 0.7842, -0.3046, -0.5406, 0.7842, -0.3046, -0.1994, 0.9314, 0.3046, -0.7996, 0.5176, 0.3046, -0.5406, 0.7842, 0.3046, -0.5406, 0.7842, 0.3046, -0.7996, 0.5176, 3.987e-06, -0.5676, 0.8233, 3.987e-06, -0.5676, 0.8233, 4.847e-06, -0.2093, 0.9779, 4.847e-06, -0.2093, 0.9779, -0.3046, -0.9368, 0.1722, -0.3046, -0.9314, -0.1994, -0.3046, -0.9314, -0.1994, -0.3046, -0.9368, 0.1722, 0.3046, -0.7842, -0.5406, 0.3046, -0.9314, -0.1994, 0.3046, -0.9314, -0.1994, 0.3046, -0.7842, -0.5406, 4.847e-06, -0.2093, 0.9779, 4.847e-06, -0.2093, 0.9779, 4.995e-06, 0.1808, 0.9835, 4.995e-06, 0.1808, 0.9835, -0.3046, -0.5176, -0.7996, -0.3046, -0.1722, -0.9368, -0.3046, -0.1722, -0.9368, -0.3046, -0.5176, -0.7996, 0.3046, 0.1994, -0.9314, 0.3046, -0.1722, -0.9368, 0.3046, -0.1722, -0.9368, 0.3046, 0.1994, -0.9314, 4.995e-06, 0.1808, 0.9835, 4.995e-06, 0.1808, 0.9835, 4.402e-06, 0.5434, 0.8394, 4.402e-06, 0.5434, 0.8394, 4.032e-06, -0.5676, 0.8233, 4.881e-06, -0.2093, 0.9779, -0.6657, -0.1562, 0.7297, -0.6657, -0.4235, 0.6144, 0.3046, 0.9314, 0.1994, 0.3046, 0.9368, -0.1722, 0.3046, 0.9368, -0.1722, 0.3046, 0.9314, 0.1994, 4.402e-06, 0.5434, 0.8394, 4.402e-06, 0.5434, 0.8394, 3.127e-06, 0.8233, 0.5676, 3.127e-06, 0.8233, 0.5676, -0.3046, 0.5406, -0.7842, -0.3046, 0.7996, -0.5176, -0.3046, 0.7996, -0.5176, -0.3046, 0.5406, -0.7842, 4.404e-06, 0.5434, 0.8394, 5.026e-06, 0.1808, 0.9835, 0.6657, 0.1349, 0.7339, 0.6657, 0.4055, 0.6264, 3.127e-06, 0.8233, 0.5676, 3.127e-06, 0.8233, 0.5676, 1.357e-06, 0.9779, 0.2093, 1.357e-06, 0.9779, 0.2093, -0.3046, -0.7842, -0.5406, -0.3046, -0.5176, -0.7996, -0.3046, -0.5176, -0.7996, -0.3046, -0.7842, -0.5406, 0.3046, -0.5406, 0.7842, 0.3046, -0.1994, 0.9314, 0.3046, -0.1994, 0.9314, 0.3046, -0.5406, 0.7842, 1.357e-06, 0.9779, 0.2093, 1.357e-06, 0.9779, 0.2093, -5.421e-07, 0.9835, -0.1808, -5.421e-07, 0.9835, -0.1808, 0.3046, 0.5176, 0.7996, 0.3046, 0.7842, 0.5406, 0.3046, 0.7842, 0.5406, 0.3046, 0.5176, 0.7996, -0.3046, 0.9314, 0.1994, -0.3046, 0.7842, 0.5406, -0.3046, 0.7842, 0.5406, -0.3046, 0.9314, 0.1994, 0.6657, 0.6264, -0.4055, 0.6657, 0.7339, -0.1349, 0.6657, 0.7297, 0.1562, 0.6657, 0.6144, 0.4235, 0.6657, 0.4055, 0.6264, 0.6657, 0.1349, 0.7339, 0.6657, -0.1562, 0.7297, 0.6657, -0.4235, 0.6144, 0.6657, -0.6264, 0.4055, 0.6657, -0.7339, 0.1349, 0.6657, -0.7297, -0.1562, 0.6657, -0.6144, -0.4235, 0.6657, -0.4055, -0.6264, 0.6657, -0.1349, -0.7339, 0.6657, 0.1562, -0.7297, 0.6657, 0.4235, -0.6144, -0.6657, 0.7339, -0.1349, -0.6657, 0.6264, -0.4055, -0.6657, 0.4235, -0.6144, -0.6657, 0.1562, -0.7297, -0.6657, -0.1349, -0.7339, -0.6657, -0.4055, -0.6264, -0.6657, -0.6144, -0.4235, -0.6657, -0.7297, -0.1562, -0.6657, -0.7339, 0.1349, -0.6657, -0.6264, 0.4055, -0.6657, -0.4235, 0.6144, -0.6657, -0.1562, 0.7297, -0.6657, 0.1349, 0.7339, -0.6657, 0.4055, 0.6264, -0.6657, 0.6144, 0.4235, -0.6657, 0.7297, 0.1562, 3.109e-06, 0.8233, 0.5676, 4.404e-06, 0.5434, 0.8394, 0.6657, 0.4055, 0.6264, 0.6657, 0.6144, 0.4235, -2.523e-06, 0.8394, -0.5434, -6.318e-07, 0.9835, -0.1808, 0.6657, 0.7339, -0.1349, 0.6657, 0.6264, -0.4055, -1.323e-06, -0.9779, -0.2093, 6.522e-07, -0.9835, 0.1808, -0.6657, -0.7339, 0.1349, -0.6657, -0.7297, -0.1562, 1.348e-06, 0.9779, 0.2093, 3.109e-06, 0.8233, 0.5676, 0.6657, 0.6144, 0.4235, 0.6657, 0.7297, 0.1562, -4.016e-06, 0.5676, -0.8233, -2.523e-06, 0.8394, -0.5434, 0.6657, 0.6264, -0.4055, 0.6657, 0.4235, -0.6144, -6.318e-07, 0.9835, -0.1808, 1.348e-06, 0.9779, 0.2093, 0.6657, 0.7297, 0.1562, 0.6657, 0.7339, -0.1349, -5.091e-06, -0.1808, -0.9835, -4.444e-06, -0.5434, -0.8394, -0.6657, -0.4055, -0.6264, -0.6657, -0.1349, -0.7339, -4.897e-06, 0.2093, -0.9779, -4.016e-06, 0.5676, -0.8233, 0.6657, 0.4235, -0.6144, 0.6657, 0.1562, -0.7297, 4.994e-06, 0.1808, 0.9835, 4.38e-06, 0.5434, 0.8394, -0.6657, 0.4055, 0.6264, -0.6657, 0.1349, 0.7339, -5.042e-06, -0.1808, -0.9835, -4.897e-06, 0.2093, -0.9779, 0.6657, 0.1562, -0.7297, 0.6657, -0.1349, -0.7339, -2.497e-06, 0.8394, -0.5434, -3.992e-06, 0.5676, -0.8233, -0.6657, 0.4235, -0.6144, -0.6657, 0.6264, -0.4055, 1.342e-06, 0.9779, 0.2093, -6.298e-07, 0.9835, -0.1808, -0.6657, 0.7339, -0.1349, -0.6657, 0.7297, 0.1562, 2.531e-06, -0.8394, 0.5434, 4.032e-06, -0.5676, 0.8233, -0.6657, -0.4235, 0.6144, -0.6657, -0.6264, 0.4055, -4.404e-06, -0.5434, -0.8394, -5.042e-06, -0.1808, -0.9835, 0.6657, -0.1349, -0.7339, 0.6657, -0.4055, -0.6264, 3.095e-06, 0.8233, 0.5676, 1.342e-06, 0.9779, 0.2093, -0.6657, 0.7297, 0.1562, -0.6657, 0.6144, 0.4235, -3.075e-06, -0.8233, -0.5676, -4.404e-06, -0.5434, -0.8394, 0.6657, -0.4055, -0.6264, 0.6657, -0.6144, -0.4235, -3.105e-06, -0.8233, -0.5676, -1.323e-06, -0.9779, -0.2093, -0.6657, -0.7297, -0.1562, -0.6657, -0.6144, -0.4235, -1.276e-06, -0.9779, -0.2093, -3.075e-06, -0.8233, -0.5676, 0.6657, -0.6144, -0.4235, 0.6657, -0.7297, -0.1562, -4.913e-06, 0.2093, -0.9779, -5.091e-06, -0.1808, -0.9835, -0.6657, -0.1349, -0.7339, -0.6657, 0.1562, -0.7297, 6.771e-07, -0.9835, 0.1808, -1.276e-06, -0.9779, -0.2093, 0.6657, -0.7297, -0.1562, 0.6657, -0.7339, 0.1349, 4.881e-06, -0.2093, 0.9779, 4.994e-06, 0.1808, 0.9835, -0.6657, 0.1349, 0.7339, -0.6657, -0.1562, 0.7297, 2.523e-06, -0.8394, 0.5434, 6.771e-07, -0.9835, 0.1808, 0.6657, -0.7339, 0.1349, 0.6657, -0.6264, 0.4055, -6.298e-07, 0.9835, -0.1808, -2.497e-06, 0.8394, -0.5434, -0.6657, 0.6264, -0.4055, -0.6657, 0.7339, -0.1349, 6.522e-07, -0.9835, 0.1808, 2.531e-06, -0.8394, 0.5434, -0.6657, -0.6264, 0.4055, -0.6657, -0.7339, 0.1349, 4.008e-06, -0.5676, 0.8233, 2.523e-06, -0.8394, 0.5434, 0.6657, -0.6264, 0.4055, 0.6657, -0.4235, 0.6144, 4.881e-06, -0.2093, 0.9779, 4.008e-06, -0.5676, 0.8233, 0.6657, -0.4235, 0.6144, 0.6657, -0.1562, 0.7297, -4.444e-06, -0.5434, -0.8394, -3.105e-06, -0.8233, -0.5676, -0.6657, -0.6144, -0.4235, -0.6657, -0.4055, -0.6264, 4.38e-06, 0.5434, 0.8394, 3.095e-06, 0.8233, 0.5676, -0.6657, 0.6144, 0.4235, -0.6657, 0.4055, 0.6264, 5.026e-06, 0.1808, 0.9835, 4.881e-06, -0.2093, 0.9779, 0.6657, -0.1562, 0.7297, 0.6657, 0.1349, 0.7339, -3.992e-06, 0.5676, -0.8233, -4.913e-06, 0.2093, -0.9779, -0.6657, 0.1562, -0.7297, -0.6657, 0.4235, -0.6144, 0.5276, -0.5276, -0.6657, -0.4647, 0.4647, -0.7538, -0.6071, 0.2515, -0.7538, 0.6894, -0.2856, -0.6657, 0.07135, -0.7244, 0.6857, -0.067, 0.6803, 0.7298, 3.745e-06, 0.7071, 0.7071, 3.383e-06, -0.7071, 0.7071, -0.262, -0.7813, 0.5664, -0.6163, -0.3489, 0.7059, -0.6163, -0.3489, -0.7059, -0.262, -0.7813, -0.5664, 0.6894, -0.2856, 0.6657, -0.6071, 0.2515, 0.7538, -0.4647, 0.4647, 0.7538, 0.5276, -0.5276, 0.6657, -0.262, -0.7813, 0.5664, -0.262, -0.7813, -0.5664, 0.7657, -0.3047, -0.5664, 0.7657, -0.3047, 0.5664, 0.07135, -0.7244, 0.6857, 0.07134, -0.7244, -0.6857, 0.2856, -0.6894, -0.6657, 0.2856, -0.6894, 0.6657, 0.7657, -0.3047, -0.5664, 0.6645, 0.2451, -0.7059, 0.6645, 0.2451, 0.7059, 0.7657, -0.3047, 0.5664, 0.2856, -0.6894, 0.6657, 0.2856, -0.6894, -0.6657, 0.5276, -0.5276, -0.6657, 0.5276, -0.5276, 0.6657, -0.262, -0.7813, -0.5664, -0.6163, -0.3489, -0.7059, 0.6645, 0.2451, -0.7059, 0.7657, -0.3047, -0.5664, 0.5276, -0.5276, 0.6657, 0.5276, -0.5276, -0.6657, 0.6894, -0.2856, -0.6657, 0.6894, -0.2856, 0.6657, 0.07134, -0.7244, -0.6857, -0.06701, 0.6803, -0.7298, -0.2515, 0.6071, -0.7538, 0.2856, -0.6894, -0.6657, 0.6894, -0.2856, 0.6657, 0.6894, -0.2856, -0.6657, 0.7244, -0.07135, -0.6857, 0.7244, -0.07135, 0.6857, 0.7244, -0.07135, -0.6857, -0.6803, 0.06701, -0.7298, -0.7071, -1.425e-07, -0.7071, 0.7071, -1.27e-07, -0.7071, 0.7071, 1.27e-07, 0.7071, -0.7071, 1.116e-07, 0.7071, -0.6803, 0.06701, 0.7298, 0.7244, -0.07135, 0.6857, 0.7657, -0.3047, 0.5664, 0.6645, 0.2451, 0.7059, -0.6163, -0.3489, 0.7059, -0.262, -0.7813, 0.5664, 0.6894, -0.2856, -0.6657, -0.6071, 0.2515, -0.7538, -0.6803, 0.06701, -0.7298, 0.7244, -0.07135, -0.6857, 0.7244, -0.07135, 0.6857, -0.6803, 0.06701, 0.7298, -0.6071, 0.2515, 0.7538, 0.6894, -0.2856, 0.6657, -0.6803, 0.06701, 0.7298, -0.7071, 1.116e-07, 0.7071, -0.7071, -1.425e-07, -0.7071, -0.6803, 0.06701, -0.7298, 0.2856, -0.6894, 0.6657, -0.2515, 0.6071, 0.7538, -0.067, 0.6803, 0.7298, 0.07135, -0.7244, 0.6857, -0.06701, 0.6803, -0.7298, -3.383e-06, 0.7071, -0.7071, 3.745e-06, 0.7071, 0.7071, -0.067, 0.6803, 0.7298, 0.2856, -0.6894, -0.6657, -0.2515, 0.6071, -0.7538, -0.4647, 0.4647, -0.7538, 0.5276, -0.5276, -0.6657, -0.6071, 0.2515, 0.7538, -0.6803, 0.06701, 0.7298, -0.6803, 0.06701, -0.7298, -0.6071, 0.2515, -0.7538, -3.745e-06, -0.7071, -0.7071, -3.383e-06, 0.7071, -0.7071, -0.06701, 0.6803, -0.7298, 0.07134, -0.7244, -0.6857, -0.4647, 0.4647, 0.7538, -0.6071, 0.2515, 0.7538, -0.6071, 0.2515, -0.7538, -0.4647, 0.4647, -0.7538, -0.2515, 0.6071, 0.7538, -0.4647, 0.4647, 0.7538, -0.4647, 0.4647, -0.7538, -0.2515, 0.6071, -0.7538, 0.5276, -0.5276, 0.6657, -0.4647, 0.4647, 0.7538, -0.2515, 0.6071, 0.7538, 0.2856, -0.6894, 0.6657, -0.067, 0.6803, 0.7298, -0.2515, 0.6071, 0.7538, -0.2515, 0.6071, -0.7538, -0.06701, 0.6803, -0.7298, 0.07134, -0.7244, -0.6857, 0.07135, -0.7244, 0.6857, 3.383e-06, -0.7071, 0.7071, -3.745e-06, -0.7071, -0.7071, 0.7244, -0.07135, 0.6857, 0.7244, -0.07135, -0.6857, 0.7071, -1.27e-07, -0.7071, 0.7071, 1.27e-07, 0.7071, 0.5774, -0.5774, 0.5773, 0.7071, 1.281e-07, 0.7071, -0.7071, 1.142e-07, 0.7071, -0.5773, -0.5773, 0.5774, -0.5773, -0.5773, 0.5774, -0.7071, 1.142e-07, 0.7071, -0.7071, -1.153e-07, -0.7071, -0.5774, -0.5774, -0.5773, -0.5774, -0.5774, -0.5773, -0.7071, -1.153e-07, -0.7071, 0.7071, -1.013e-07, -0.7071, 0.5773, -0.5774, -0.5774, 0.5773, -0.5774, -0.5774, 0.7071, -1.013e-07, -0.7071, 0.7071, 1.281e-07, 0.7071, 0.5774, -0.5774, 0.5773, -0.5773, -0.5773, 0.5774, -0.5774, -0.5774, -0.5773, 0.5773, -0.5774, -0.5774, 0.5774, -0.5774, 0.5773])] * 3)])

# ---- objects
ob_root = bpy.data.objects.new('root', None)
ob_node_id10 = bpy.data.objects.new('node_id10', me_mesh_id6)
ob_node_id5 = bpy.data.objects.new('node_id5', None)
ob_node_id4 = bpy.data.objects.new('node_id4', None)

# ---- transforms, parenting, visibility, modifiers, constraints
ob_root.location = (0.0, 0.0, 0.0)
ob_root.rotation_euler = (1.571, -0.0, 0.0)
ob_root.scale = (0.01, 0.01, 0.01)
ob_root.empty_image_offset = (0.0, 0.0)
ob_root.color = (0.8, 0.8, 0.8, 1.0)
ob_root.lineart.crease_threshold = 0.0
ob_node_id10.parent = ob_root
ob_node_id10.location = (-0.003056, 0.01409, 0.256)
ob_node_id10.scale = (0.0006324, 0.0006324, 0.0006324)
ob_node_id10.color = (0.8, 0.8, 0.8, 1.0)
ob_node_id10.lineart.crease_threshold = 0.0
ob_node_id5.parent = ob_node_id10
ob_node_id5.location = (-3.056, 14.09, 256.0)
ob_node_id5.rotation_euler = (-1.571, 0.0, 0.0)
ob_node_id5.scale = (6.324e+04, 6.324e+04, 6.324e+04)
ob_node_id5.empty_image_offset = (0.0, 0.0)
ob_node_id5.color = (0.8, 0.8, 0.8, 1.0)
ob_node_id5.lineart.crease_threshold = 0.0
ob_node_id4.parent = ob_node_id10
ob_node_id4.location = (256.0, 22.31, 256.0)
ob_node_id4.rotation_euler = (-1.571, -5.96e-08, -1.571)
ob_node_id4.scale = (7033.0, 7033.0, 7033.0)
ob_node_id4.empty_image_offset = (0.0, 0.0)
ob_node_id4.color = (0.8, 0.8, 0.8, 1.0)
ob_node_id4.lineart.crease_threshold = 0.0

# ---- collection membership
col_collection_1.objects.link(ob_root)
col_collection_1.objects.link(ob_node_id10)
col_collection_1.objects.link(ob_node_id5)
col_collection_1.objects.link(ob_node_id4)

# ---- scene / render settings (as saved in the file)
scene.frame_start = 1; scene.frame_end = 250; scene.frame_set(1)
scene.render.engine = 'CYCLES'
scene.render.resolution_percentage = 50
scene.render.fps = 25
scene.render.dither_intensity = 0.0
scene.cycles.use_denoising = False
scene.cycles.samples = 128
scene.cycles.sampling_pattern = 'TABULATED_SOBOL'
scene.cycles.use_adaptive_sampling = False
scene.cycles.use_light_tree = False
scene.cycles.blur_glossy = 0.0
scene.cycles.sample_clamp_indirect = 0.0
scene.view_settings.view_transform = 'Standard'
bpy.context.view_layer.update()

# ---- added for rendering (the .blend has no active camera and no usable light): camera, sun
cam_auto = bpy.data.cameras.new('AutoCamera')
cam_auto.lens = 50.0
cam_auto.sensor_width = 36.0
cam_auto.clip_end = 1000.0
ob_auto_camera = bpy.data.objects.new('AutoCamera', cam_auto)
scene.collection.objects.link(ob_auto_camera)
ob_auto_camera.location = (4.74554, -5.42489, 3.42447)
ob_auto_camera.rotation_euler = (1.09748, -7.21219e-08, 0.694738)
scene.camera = ob_auto_camera
light_auto_sun = bpy.data.lights.new('AutoSun', 'SUN')
light_auto_sun.energy = 3.0
light_auto_sun.angle = 0.0523599
ob_auto_sun = bpy.data.objects.new('AutoSun', light_auto_sun)
scene.collection.objects.link(ob_auto_sun)
ob_auto_sun.rotation_euler = (0.872665, 0.174533, 0.523599)
bpy.context.view_layer.update()
